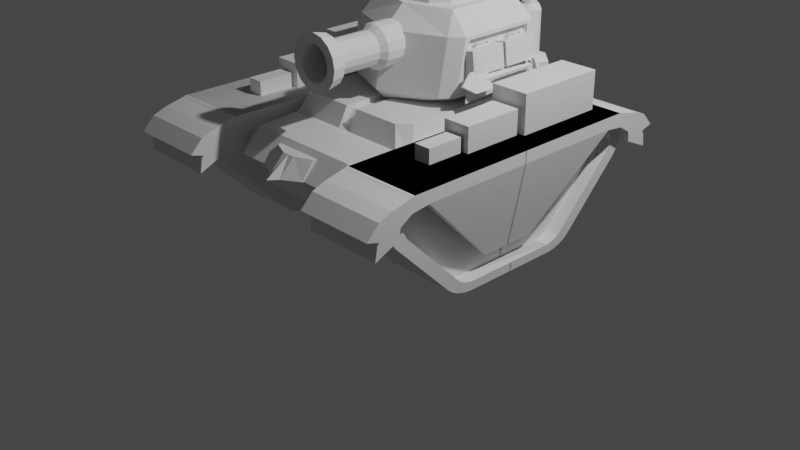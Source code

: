 # Source: Tank1.blend  (saved by Blender 3.2.14; exported with 4.5.12 LTS)
import bpy
from mathutils import Matrix  # noqa: F401  (used for matrix-valued properties, if any)

bpy.ops.wm.read_factory_settings(use_empty=True)
scene = bpy.context.scene
scene.name = 'Scene'

# ---- collections
col_collection = bpy.data.collections.new('Collection'); scene.collection.children.link(col_collection)
col_collection_1 = bpy.data.collections.new('Collection 1'); col_collection.children.link(col_collection_1)

# ---- materials (node trees are filled in below, after node groups)
mat_material = bpy.data.materials.new('Material')
mat_material.alpha_threshold = 0.0
mat_material.use_transparent_shadow = False
mat_material.line_color = (0.0, 0.0, 0.0, 1.0)

# ---- material node trees
mat_material.use_nodes = True; mat_material.node_tree.nodes.clear()
_N = mat_material.node_tree.nodes; _L = mat_material.node_tree.links
n0 = _N.new('ShaderNodeOutputMaterial'); n0.name = 'Material Output'; n0.location = (300, 300)
n1 = _N.new('ShaderNodeBsdfPrincipled'); n1.name = 'Principled BSDF'; n1.location = (10, 300)
n1.distribution = 'GGX'
n1.subsurface_method = 'RANDOM_WALK_SKIN'
n1.inputs[2].default_value = 0.4
n1.inputs[3].default_value = 1.45
n1.inputs[27].default_value = (0.0, 0.0, 0.0, 1.0)
n1.inputs[28].default_value = 1.0
_L.new(n1.outputs[0], n0.inputs[0])
n0.is_active_output = True

# ---- world
world_world = bpy.data.worlds.new('World'); scene.world = world_world
world_world.use_nodes = True; world_world.node_tree.nodes.clear()
_N = world_world.node_tree.nodes; _L = world_world.node_tree.links
n0 = _N.new('ShaderNodeOutputWorld'); n0.name = 'World Output'; n0.location = (300, 300)
n1 = _N.new('ShaderNodeBackground'); n1.name = 'Background'; n1.location = (10, 300)
n1.inputs[0].default_value = (0.05088, 0.05088, 0.05088, 1.0)
_L.new(n1.outputs[0], n0.inputs[0])
n0.is_active_output = True
world_world.color = (0.05088, 0.05088, 0.05088)
world_world.use_sun_shadow = False
world_world.sun_shadow_jitter_overblur = 0.0

# ---- cameras
cam_camera = bpy.data.cameras.new('Camera')
cam_camera.clip_end = 100.0
cam_camera.ortho_scale = 7.314

# ---- lights
light_light = bpy.data.lights.new('Light', 'POINT')
light_light.transmission_factor = 0.0
light_light.energy = 1000.0
light_light.shadow_soft_size = 0.1
light_light.shadow_maximum_resolution = 0.006
light_light.use_absolute_resolution = True

# ---- meshes
me_cube = bpy.data.meshes.new('Cube')
me_cube.from_pydata([(1.671e-07, 1.199, 1.152), (2.086e-07, 0.784, 0.3378), (2.922e-07, -1.4, 1.152), (2.682e-07, -0.784, 0.3378), (-1.108, 0.7, 0.9234), (-1.108, -1.066, 0.9234), (-1.108, 1.248, 0.9234), (2.115e-07, 0.7, 1.152), (-1.023, 0.7406, 0.5748), (2.235e-07, 0.392, 0.3378), (-0.8015, 0.7, 0.9234), (-1.023, 0.4463, 0.5748), (-1.023, -0.5575, 0.5748), (-0.8015, 1.152, 1.044), (-0.2568, 1.246, 1.099), (-0.7165, 0.7406, 0.5748), (-0.162, 0.8352, 0.3865), (-0.2256, -1.4, 1.083), (-0.8015, -1.067, 1.152), (-0.7165, -0.5575, 0.5748), (-0.1848, -0.8345, 0.3858), (-0.8015, -1.066, 0.9234), (-0.3977, -1.403, 0.9263), (-0.8015, 1.248, 0.9234), (-0.257, 1.403, 0.9264), (-0.7165, 0.4463, 0.5748), (-0.5882, 0.392, 0.3378), (-0.8234, 0.6245, 1.055), (-0.6907, 0.7, 1.152), (-0.7003, -0.963, 1.352), (-0.3261, -1.296, 1.352), (-0.5892, 0.6002, 1.352), (-0.7003, 0.4817, 1.352), (-0.428, -1.4, 0.9234), (-0.4276, -1.4, 1.152), (-0.325, -0.784, 0.3378), (2.922e-07, -1.4, 1.083), (2.702e-07, -0.8345, 0.3858), (2.779e-07, -1.563, 0.9234), (2.559e-07, -0.9977, 0.3858), (2.779e-07, -1.563, 1.083), (-0.3977, -1.566, 0.9263), (-0.2256, -1.563, 1.083), (-0.1848, -0.9977, 0.3858), (-0.07257, 1.246, 1.099), (-0.07257, 0.7, 1.152), (-0.07257, 0.8352, 0.3865), (-0.07257, 0.392, 0.3378), (-0.07257, -1.4, 1.152), (-0.07257, -1.296, 1.352), (-0.07257, -0.784, 0.3378), (-0.07257, 0.6002, 1.352), (-0.07257, -1.4, 1.083), (-0.07257, -0.8345, 0.3858), (-0.07257, -1.564, 0.924), (-0.07257, -1.563, 1.083), (-0.07257, -0.9977, 0.3858), (1.928e-07, 0.5217, 1.305), (2.859e-07, -1.218, 1.305), (2.747e-07, -1.313, 1.199), (2.04e-07, 0.6133, 1.199), (-0.06957, 0.6133, 1.199), (-0.06957, 0.5217, 1.305), (-0.06957, -1.313, 1.199), (-0.06957, -1.218, 1.305), (-0.6271, 1.4, 0.9234), (-0.524, 0.784, 0.3378), (-0.6269, 1.199, 1.152), (-0.07257, 1.199, 1.152), (-0.07257, 0.784, 0.3378), (2.066e-07, 0.8352, 0.3865), (1.712e-07, 1.246, 1.099), (2.036e-07, 1.617, 0.9234), (2.165e-07, 0.948, 0.3865), (1.811e-07, 1.359, 1.099), (-0.07257, 1.524, 0.9234), (-0.257, 1.417, 0.9264), (-0.07257, 1.359, 1.099), (-0.07257, 0.948, 0.3865), (-0.162, 0.948, 0.3865), (-0.2568, 1.28, 1.099)], [], [(52, 17, 42, 55), (69, 1, 9, 47), (10, 27, 13, 23), (25, 19, 12, 11), (21, 18, 27, 10), (45, 28, 31, 51), (47, 9, 3, 50), (16, 24, 76, 79), (27, 18, 29, 32), (11, 4, 6, 8), (21, 10, 4, 5), (51, 31, 32, 29, 30, 49), (26, 35, 19, 25), (33, 34, 18, 21), (65, 66, 15, 23), (28, 67, 13, 27), (35, 33, 21, 19), (67, 65, 23, 13), (66, 26, 25, 15), (34, 30, 29, 18), (31, 28, 27, 32), (68, 67, 28, 45), (12, 5, 4, 11), (15, 25, 11, 8), (19, 21, 5, 12), (23, 15, 8, 6), (10, 23, 6, 4), (22, 17, 34, 33), (20, 22, 33, 35), (52, 36, 2, 48), (53, 20, 35, 50), (54, 55, 42, 41), (56, 54, 41, 43), (17, 22, 41, 42), (53, 37, 39, 56), (22, 20, 43, 41), (20, 53, 56, 43), (39, 38, 54, 56), (38, 40, 55, 54), (37, 53, 50, 3), (17, 52, 48, 34), (0, 68, 45, 7), (7, 45, 61, 60), (14, 44, 77, 80), (44, 71, 74, 77), (26, 47, 50, 35), (66, 69, 47, 26), (34, 48, 49, 30), (36, 52, 55, 40), (63, 59, 58, 64), (57, 62, 64, 58), (60, 61, 62, 57), (49, 48, 63, 64), (45, 51, 62, 61), (51, 49, 64, 62), (48, 2, 59, 63), (24, 16, 66, 65), (14, 24, 65, 67), (44, 14, 67, 68), (46, 70, 1, 69), (71, 44, 68, 0), (16, 46, 69, 66), (78, 75, 72, 73), (75, 77, 74, 72), (76, 80, 77, 75), (79, 76, 75, 78), (46, 16, 79, 78), (70, 46, 78, 73), (24, 14, 80, 76)])
_uv = me_cube.uv_layers.new(name='UVMap')
_uv.uv.foreach_set('vector', [0.5831, 0.808, 0.5831, 0.9304, 0.5831, 0.9304, 0.5831, 0.808, 0.3458, 0.5, 0.375, 0.5, 0.375, 0.5625, 0.349, 0.5625, 0.4875, 0.1875, 0.5608, 0.1795, 0.5536, 0.2352, 0.4875, 0.2364, 0.125, 0.5625, 0.125, 0.7476, 0.125, 0.7476, 0.125, 0.5625, 0.4875, 0.01091, 0.625, 0.01085, 0.5608, 0.1808, 0.4875, 0.1875, 0.6476, 0.5625, 0.8404, 0.5625, 0.8353, 0.5625, 0.6509, 0.5625, 0.349, 0.5625, 0.375, 0.5625, 0.375, 0.75, 0.328, 0.75, 0.3844, 0.3168, 0.4876, 0.3087, 0.4876, 0.3087, 0.3844, 0.3168, 0.625, 0.1778, 0.625, 0.01085, 0.625, 0.012, 0.625, 0.1758, 0.3948, 0.1875, 0.4875, 0.1875, 0.4875, 0.2364, 0.3948, 0.2311, 0.4875, 0.01091, 0.4875, 0.1875, 0.4875, 0.1875, 0.4875, 0.01091, 0.6509, 0.5625, 0.8353, 0.5625, 0.875, 0.5742, 0.875, 0.738, 0.8353, 0.75, 0.6718, 0.75, 0.1644, 0.5625, 0.1645, 0.75, 0.125, 0.7476, 0.125, 0.5625, 0.4875, 0.9655, 0.625, 0.9654, 0.625, 1.0, 0.4875, 1.0, 0.4875, 0.2844, 0.375, 0.2894, 0.3948, 0.2311, 0.4875, 0.2364, 0.8404, 0.5625, 0.8406, 0.5, 0.875, 0.5059, 0.875, 0.5625, 0.375, 0.9605, 0.4875, 0.9655, 0.4763, 1.0, 0.3835, 1.0, 0.625, 0.2844, 0.4875, 0.2844, 0.4875, 0.2364, 0.5536, 0.2352, 0.1644, 0.5, 0.1644, 0.5625, 0.125, 0.5538, 0.125, 0.5069, 0.625, 0.9654, 0.625, 0.9603, 0.625, 1.0, 0.625, 1.0, 0.8353, 0.5625, 0.8404, 0.5625, 0.875, 0.5625, 0.875, 0.5625, 0.65, 0.5, 0.8406, 0.5, 0.8404, 0.5625, 0.6476, 0.5625, 0.3948, 0.01375, 0.4875, 0.01091, 0.4875, 0.1875, 0.3948, 0.1875, 0.125, 0.5069, 0.125, 0.5538, 0.125, 0.5538, 0.125, 0.5069, 0.3835, 1.0, 0.4763, 1.0, 0.4763, 1.0, 0.3835, 1.0, 0.4875, 0.2364, 0.3948, 0.2311, 0.3948, 0.2311, 0.4875, 0.2364, 0.4875, 0.1875, 0.4875, 0.2364, 0.4875, 0.2364, 0.4875, 0.1875, 0.4881, 0.9303, 0.5831, 0.9304, 0.625, 0.9654, 0.4875, 0.9655, 0.3842, 0.9172, 0.4881, 0.9303, 0.4875, 0.9655, 0.375, 0.9605, 0.5831, 0.808, 0.5831, 0.75, 0.625, 0.75, 0.625, 0.7866, 0.3842, 0.8157, 0.3842, 0.9172, 0.375, 0.9605, 0.375, 0.797, 0.4876, 0.7829, 0.5831, 0.808, 0.5831, 0.9304, 0.4881, 0.9303, 0.3842, 0.8157, 0.4876, 0.7829, 0.4881, 0.9303, 0.3842, 0.9172, 0.5831, 0.9304, 0.4881, 0.9303, 0.4881, 0.9303, 0.5831, 0.9304, 0.3842, 0.8157, 0.3842, 0.75, 0.3842, 0.75, 0.3842, 0.8157, 0.4881, 0.9303, 0.3842, 0.9172, 0.3842, 0.9172, 0.4881, 0.9303, 0.3842, 0.9172, 0.3842, 0.8157, 0.3842, 0.8157, 0.3842, 0.9172, 0.3842, 0.75, 0.4875, 0.75, 0.4876, 0.7829, 0.3842, 0.8157, 0.4875, 0.75, 0.5831, 0.75, 0.5831, 0.808, 0.4876, 0.7829, 0.3842, 0.75, 0.3842, 0.8157, 0.375, 0.797, 0.375, 0.75, 0.5831, 0.9304, 0.5831, 0.808, 0.625, 0.7866, 0.625, 0.9654, 0.625, 0.5, 0.65, 0.5, 0.6476, 0.5625, 0.625, 0.5625, 0.625, 0.5625, 0.6476, 0.5625, 0.6476, 0.5625, 0.625, 0.5625, 0.5931, 0.3087, 0.5931, 0.475, 0.5931, 0.475, 0.5931, 0.3087, 0.5931, 0.475, 0.5931, 0.5, 0.5931, 0.5, 0.5931, 0.475, 0.1644, 0.5625, 0.349, 0.5625, 0.328, 0.75, 0.1645, 0.75, 0.1644, 0.5, 0.3458, 0.5, 0.349, 0.5625, 0.1644, 0.5625, 0.625, 0.9654, 0.625, 0.7866, 0.625, 0.7968, 0.625, 0.9603, 0.5831, 0.75, 0.5831, 0.808, 0.5831, 0.808, 0.5831, 0.75, 0.625, 0.7866, 0.625, 0.75, 0.625, 0.75, 0.625, 0.7968, 0.625, 0.5625, 0.6509, 0.5625, 0.6718, 0.75, 0.625, 0.75, 0.625, 0.5625, 0.6476, 0.5625, 0.6509, 0.5625, 0.625, 0.5625, 0.625, 0.7968, 0.625, 0.7866, 0.625, 0.7866, 0.625, 0.7968, 0.6476, 0.5625, 0.6509, 0.5625, 0.6509, 0.5625, 0.6476, 0.5625, 0.6509, 0.5625, 0.6718, 0.75, 0.6718, 0.75, 0.6509, 0.5625, 0.625, 0.7866, 0.625, 0.75, 0.625, 0.75, 0.625, 0.7866, 0.4876, 0.3087, 0.3844, 0.3168, 0.375, 0.2894, 0.4875, 0.2844, 0.5931, 0.3087, 0.4876, 0.3087, 0.4875, 0.2844, 0.625, 0.2844, 0.5931, 0.475, 0.5931, 0.3087, 0.625, 0.2844, 0.625, 0.475, 0.3844, 0.4712, 0.3844, 0.5, 0.375, 0.5, 0.375, 0.4708, 0.5931, 0.5, 0.5931, 0.475, 0.625, 0.475, 0.625, 0.5, 0.3844, 0.3168, 0.3844, 0.4712, 0.375, 0.4708, 0.375, 0.2894, 0.3844, 0.4712, 0.4875, 0.475, 0.4875, 0.5, 0.3844, 0.5, 0.4875, 0.475, 0.5931, 0.475, 0.5931, 0.5, 0.4875, 0.5, 0.4876, 0.3087, 0.5931, 0.3087, 0.5931, 0.475, 0.4875, 0.475, 0.3844, 0.3168, 0.4876, 0.3087, 0.4875, 0.475, 0.3844, 0.4712, 0.3844, 0.4712, 0.3844, 0.3168, 0.3844, 0.3168, 0.3844, 0.4712, 0.3844, 0.5, 0.3844, 0.4712, 0.3844, 0.4712, 0.3844, 0.5, 0.4876, 0.3087, 0.5931, 0.3087, 0.5931, 0.3087, 0.4876, 0.3087])
me_cube.materials.append(mat_material)
me_cube.use_mirror_vertex_groups = False
me_cube.update()
me_cube_001 = bpy.data.meshes.new('Cube.001')
me_cube_001.from_pydata([(-1.164, -0.8372, 0.456), (-1.332, -0.8372, 0.1343), (-1.329, -0.8372, 0.4255), (-1.391, -0.8372, 0.3702), (-1.401, -0.8372, 0.2875), (-1.444, 1.163, 0.07095), (-1.175, 1.163, 0.5839), (-1.533, 1.163, 0.2673), (-1.513, 1.163, 0.4337), (-1.387, 1.163, 0.5449), (1.332, -0.8372, 0.1343), (1.164, -0.8372, 0.456), (1.401, -0.8372, 0.2875), (1.391, -0.8372, 0.3702), (1.329, -0.8372, 0.4255), (1.175, 1.163, 0.5839), (1.444, 1.163, 0.07095), (1.387, 1.163, 0.5449), (1.513, 1.163, 0.4337), (1.533, 1.163, 0.2673), (-0.7029, -0.8372, -0.7716), (-0.5107, -0.8372, -0.8721), (-0.6665, -0.8372, -0.8104), (-0.6177, -0.8372, -0.8427), (-0.5634, -0.8372, -0.8643), (-0.5201, 1.163, -1.0), (-0.8026, 1.163, -0.8522), (-0.5967, 1.163, -0.9888), (-0.6774, 1.163, -0.9567), (-0.7497, 1.163, -0.9088), (0.5107, -0.8372, -0.8721), (0.7029, -0.8372, -0.7716), (0.5634, -0.8372, -0.8643), (0.6177, -0.8372, -0.8427), (0.6665, -0.8372, -0.8104), (0.8026, 1.163, -0.8522), (0.5201, 1.163, -1.0), (0.7497, 1.163, -0.9088), (0.6774, 1.163, -0.9567), (0.5967, 1.163, -0.9888), (-1.387, -0.8372, 0.5449), (-1.175, -0.8372, 0.5839), (-1.513, -0.8372, 0.4337), (-1.533, -0.8372, 0.2673), (-1.444, -0.8372, 0.07095), (1.175, -0.8372, 0.5839), (1.387, -0.8372, 0.5449), (1.513, -0.8372, 0.4337), (1.533, -0.8372, 0.2673), (1.444, -0.8372, 0.07095), (-0.5201, -0.8372, -1.0), (-0.5967, -0.8372, -0.9888), (-0.6774, -0.8372, -0.9567), (-0.7497, -0.8372, -0.9088), (-0.8026, -0.8372, -0.8522), (0.5967, -0.8372, -0.9888), (0.5201, -0.8372, -1.0), (0.6774, -0.8372, -0.9567), (0.7497, -0.8372, -0.9088), (0.8026, -0.8372, -0.8522), (-1.329, -0.4288, 0.4255), (-1.164, -0.4288, 0.456), (-1.391, -0.4288, 0.3702), (-1.401, -0.4288, 0.2875), (-1.332, -0.4288, 0.1343), (1.164, -0.4288, 0.456), (1.329, -0.4288, 0.4255), (1.391, -0.4288, 0.3702), (1.401, -0.4288, 0.2875), (1.332, -0.4288, 0.1343), (-0.5107, -0.4288, -0.8721), (-0.5634, -0.4288, -0.8643), (-0.6177, -0.4288, -0.8427), (-0.6665, -0.4288, -0.8104), (-0.7029, -0.4288, -0.7716), (0.5634, -0.4288, -0.8643), (0.5107, -0.4288, -0.8721), (0.6177, -0.4288, -0.8427), (0.6665, -0.4288, -0.8104), (0.7029, -0.4288, -0.7716), (-1.602, -0.8372, 0.626), (-1.358, -0.8372, 0.7617), (-1.358, 1.163, 0.7617), (-1.602, 1.163, 0.626), (-1.747, -0.8372, 0.3081), (-1.747, 1.163, 0.3081), (-1.77, -0.8372, 0.1159), (-1.77, 1.163, 0.1159), (1.602, 1.163, 0.6811), (1.358, 1.163, 0.7617), (1.358, -0.8372, 0.7617), (1.602, -0.8372, 0.6811), (1.747, 1.163, 0.6037), (1.747, -0.8372, 0.6037), (1.876, 1.163, 0.4115), (1.876, -0.8372, 0.4115), (-1.387, -1.168, 0.5449), (-1.175, -1.168, 0.5839), (-1.602, -1.168, 0.626), (-1.358, -1.168, 0.7617), (-1.513, -1.168, 0.4337), (1.876, -1.168, 0.4115), (1.533, -1.168, 0.2673), (-1.533, -1.168, 0.2673), (1.175, -1.168, 0.5839), (1.387, -1.168, 0.5449), (-1.77, -1.168, 0.1159), (1.513, -1.168, 0.4337), (-1.747, -1.168, 0.3081), (1.358, -1.168, 0.7617), (1.602, -1.168, 0.6811), (1.747, -1.168, 0.6037), (0.2884, -0.6221, -0.6325), (-0.2884, -0.6221, -0.6325), (0.2884, -0.7033, -0.6325), (-0.2884, -0.7033, -0.6325)], [], [(6, 9, 83, 82), (25, 27, 28, 29, 26, 5, 7, 8, 9, 6, 15, 17, 18, 19, 16, 35, 37, 38, 39, 36), (30, 32, 75, 76), (35, 16, 49, 59), (7, 43, 86, 87), (8, 7, 87, 85), (43, 42, 100, 103), (43, 7, 5, 44), (93, 91, 110, 111), (48, 19, 94, 95), (81, 80, 98, 99), (19, 48, 49, 16), (54, 44, 5, 26), (25, 50, 51, 27), (27, 51, 52, 28), (28, 52, 53, 29), (29, 53, 54, 26), (56, 36, 39, 55), (55, 39, 38, 57), (57, 38, 37, 58), (58, 37, 35, 59), (25, 36, 56, 50), (2, 0, 41, 40), (3, 2, 40, 42), (4, 3, 42, 43), (1, 4, 43, 44), (11, 14, 46, 45), (14, 13, 47, 46), (13, 12, 48, 47), (12, 10, 49, 48), (0, 11, 45, 41), (21, 24, 51, 50), (24, 23, 52, 51), (23, 22, 53, 52), (22, 20, 54, 53), (32, 30, 56, 55), (33, 32, 55, 57), (34, 33, 57, 58), (31, 34, 58, 59), (30, 21, 50, 56), (10, 31, 59, 49), (20, 1, 44, 54), (76, 75, 77, 78, 79, 69, 68, 67, 66, 65, 61, 60, 62, 63, 64, 74, 73, 72, 71, 70), (12, 13, 67, 68), (32, 33, 77, 75), (10, 12, 68, 69), (0, 2, 60, 61), (33, 34, 78, 77), (11, 0, 61, 65), (2, 3, 62, 60), (34, 31, 79, 78), (24, 21, 70, 71), (3, 4, 63, 62), (21, 30, 76, 70), (23, 24, 71, 72), (4, 1, 64, 63), (31, 10, 69, 79), (22, 23, 72, 73), (14, 11, 65, 66), (1, 20, 74, 64), (20, 22, 73, 74), (13, 14, 66, 67), (89, 82, 81, 90), (81, 82, 83, 80), (80, 83, 85, 84), (84, 85, 87, 86), (89, 90, 91, 88), (88, 91, 93, 92), (92, 93, 95, 94), (18, 17, 88, 92), (84, 86, 106, 108), (47, 48, 102, 107), (48, 95, 101, 102), (15, 6, 82, 89), (9, 8, 85, 83), (19, 18, 92, 94), (17, 15, 89, 88), (90, 81, 99, 109), (104, 105, 110, 109), (96, 97, 99, 98), (103, 100, 108, 106), (105, 107, 111, 110), (97, 104, 109, 99), (100, 96, 98, 108), (107, 102, 101, 111), (40, 41, 97, 96), (45, 46, 105, 104), (86, 43, 103, 106), (95, 93, 111, 101), (46, 47, 107, 105), (80, 84, 108, 98), (104, 97, 115, 114), (42, 40, 96, 100), (91, 90, 109, 110), (113, 112, 114, 115), (45, 104, 114, 112), (41, 45, 112, 113), (97, 41, 113, 115)])
_uv = me_cube_001.uv_layers.new(name='UVMap')
_uv.uv.foreach_set('vector', [0.625, 0.2934, 0.6188, 0.2774, 0.6188, 0.2774, 0.625, 0.2934, 0.375, 0.2821, 0.3768, 0.2688, 0.3818, 0.2567, 0.3894, 0.2514, 0.3983, 0.25, 0.544, 0.25, 0.575, 0.2539, 0.6013, 0.264, 0.6188, 0.2774, 0.625, 0.2934, 0.625, 0.4566, 0.6188, 0.4726, 0.6013, 0.486, 0.575, 0.4961, 0.544, 0.5, 0.3983, 0.5, 0.3894, 0.4986, 0.3818, 0.4933, 0.3768, 0.4812, 0.375, 0.4679, 0.3952, 0.7887, 0.3964, 0.7806, 0.3964, 0.7806, 0.3952, 0.7887, 0.3983, 0.5, 0.544, 0.5, 0.544, 0.75, 0.3983, 0.75, 0.5715, 0.25, 0.5715, 0.0, 0.5715, 0.0, 0.5715, 0.25, 0.6013, 0.264, 0.575, 0.2539, 0.575, 0.2539, 0.6013, 0.264, 0.575, 0.9961, 0.6013, 0.986, 0.6013, 0.986, 0.575, 0.9961, 0.5715, 0.0, 0.5715, 0.25, 0.544, 0.25, 0.544, 0.0, 0.625, 0.75, 0.6537, 0.75, 0.6537, 0.75, 0.625, 0.75, 0.5715, 0.75, 0.5715, 0.5, 0.5715, 0.5, 0.5715, 0.75, 0.8316, 0.75, 0.8463, 0.75, 0.8463, 0.75, 0.8316, 0.75, 0.5715, 0.5, 0.5715, 0.75, 0.544, 0.75, 0.544, 0.5, 0.3983, 0.0, 0.544, 0.0, 0.544, 0.25, 0.3983, 0.25, 0.1571, 0.5, 0.1571, 0.75, 0.1434, 0.75, 0.1434, 0.5, 0.1434, 0.5, 0.1434, 0.75, 0.125, 0.75, 0.125, 0.5, 0.375, 0.25, 0.375, 0.0, 0.3884, 0.0, 0.3884, 0.25, 0.3884, 0.25, 0.3884, 0.0, 0.3983, 0.0, 0.3983, 0.25, 0.3429, 0.75, 0.3429, 0.5, 0.3566, 0.5, 0.3566, 0.75, 0.3566, 0.75, 0.3566, 0.5, 0.375, 0.5, 0.375, 0.75, 0.375, 0.75, 0.375, 0.5, 0.3884, 0.5, 0.3884, 0.75, 0.3884, 0.75, 0.3884, 0.5, 0.3983, 0.5, 0.3983, 0.75, 0.1571, 0.5, 0.3429, 0.5, 0.3429, 0.75, 0.1571, 0.75, 0.6, 0.9729, 0.6048, 0.9598, 0.625, 0.9566, 0.6188, 0.9726, 0.5913, 0.9799, 0.6, 0.9729, 0.6188, 0.9726, 0.6013, 0.986, 0.5782, 0.9846, 0.5913, 0.9799, 0.6013, 0.986, 0.575, 0.9961, 0.554, 0.9871, 0.5782, 0.9846, 0.575, 0.9961, 0.544, 1.0, 0.6048, 0.7902, 0.6, 0.7771, 0.6188, 0.7774, 0.625, 0.7934, 0.6, 0.7771, 0.5913, 0.7701, 0.6013, 0.764, 0.6188, 0.7774, 0.5913, 0.7701, 0.5782, 0.7654, 0.575, 0.7539, 0.6013, 0.764, 0.5782, 0.7654, 0.554, 0.7629, 0.544, 0.75, 0.575, 0.7539, 0.6048, 0.9598, 0.6048, 0.7902, 0.625, 0.7934, 0.625, 0.9566, 0.3952, 0.9613, 0.3964, 0.9694, 0.3768, 0.9812, 0.375, 0.9679, 0.3964, 0.9694, 0.3998, 0.9764, 0.3818, 0.9933, 0.3768, 0.9812, 0.3998, 0.9764, 0.4049, 0.981, 0.3894, 0.9986, 0.3818, 0.9933, 0.4049, 0.981, 0.4111, 0.9828, 0.3983, 1.0, 0.3894, 0.9986, 0.3964, 0.7806, 0.3952, 0.7887, 0.375, 0.7821, 0.3768, 0.7688, 0.3998, 0.7736, 0.3964, 0.7806, 0.3768, 0.7688, 0.3818, 0.7567, 0.4049, 0.769, 0.3998, 0.7736, 0.3818, 0.7567, 0.3894, 0.7514, 0.4111, 0.7672, 0.4049, 0.769, 0.3894, 0.7514, 0.3983, 0.75, 0.3952, 0.7887, 0.3952, 0.9613, 0.375, 0.9679, 0.375, 0.7821, 0.554, 0.7629, 0.4111, 0.7672, 0.3983, 0.75, 0.544, 0.75, 0.4111, 0.9828, 0.554, 0.9871, 0.544, 1.0, 0.3983, 1.0, 0.3952, 0.7887, 0.3964, 0.7806, 0.3998, 0.7736, 0.4049, 0.769, 0.4111, 0.7672, 0.554, 0.7629, 0.5782, 0.7654, 0.5913, 0.7701, 0.6, 0.7771, 0.6048, 0.7902, 0.6048, 0.9598, 0.6, 0.9729, 0.5913, 0.9799, 0.5782, 0.9846, 0.554, 0.9871, 0.4111, 0.9828, 0.4049, 0.981, 0.3998, 0.9764, 0.3964, 0.9694, 0.3952, 0.9613, 0.5782, 0.7654, 0.5913, 0.7701, 0.5913, 0.7701, 0.5782, 0.7654, 0.3964, 0.7806, 0.3998, 0.7736, 0.3998, 0.7736, 0.3964, 0.7806, 0.554, 0.7629, 0.5782, 0.7654, 0.5782, 0.7654, 0.554, 0.7629, 0.6048, 0.9598, 0.6, 0.9729, 0.6, 0.9729, 0.6048, 0.9598, 0.3998, 0.7736, 0.4049, 0.769, 0.4049, 0.769, 0.3998, 0.7736, 0.6048, 0.7902, 0.6048, 0.9598, 0.6048, 0.9598, 0.6048, 0.7902, 0.6, 0.9729, 0.5913, 0.9799, 0.5913, 0.9799, 0.6, 0.9729, 0.4049, 0.769, 0.4111, 0.7672, 0.4111, 0.7672, 0.4049, 0.769, 0.3964, 0.9694, 0.3952, 0.9613, 0.3952, 0.9613, 0.3964, 0.9694, 0.5913, 0.9799, 0.5782, 0.9846, 0.5782, 0.9846, 0.5913, 0.9799, 0.3952, 0.9613, 0.3952, 0.7887, 0.3952, 0.7887, 0.3952, 0.9613, 0.3998, 0.9764, 0.3964, 0.9694, 0.3964, 0.9694, 0.3998, 0.9764, 0.5782, 0.9846, 0.554, 0.9871, 0.554, 0.9871, 0.5782, 0.9846, 0.4111, 0.7672, 0.554, 0.7629, 0.554, 0.7629, 0.4111, 0.7672, 0.4049, 0.981, 0.3998, 0.9764, 0.3998, 0.9764, 0.4049, 0.981, 0.6, 0.7771, 0.6048, 0.7902, 0.6048, 0.7902, 0.6, 0.7771, 0.554, 0.9871, 0.4111, 0.9828, 0.4111, 0.9828, 0.554, 0.9871, 0.4111, 0.9828, 0.4049, 0.981, 0.4049, 0.981, 0.4111, 0.9828, 0.5913, 0.7701, 0.6, 0.7771, 0.6, 0.7771, 0.5913, 0.7701, 0.6684, 0.5, 0.8316, 0.5, 0.8316, 0.75, 0.6684, 0.75, 0.8316, 0.75, 0.8316, 0.5, 0.8463, 0.5, 0.8463, 0.75, 0.8463, 0.75, 0.8463, 0.5, 0.875, 0.5, 0.875, 0.75, 0.625, 0.0, 0.625, 0.25, 0.5715, 0.25, 0.5715, 0.0, 0.6684, 0.5, 0.6684, 0.75, 0.6537, 0.75, 0.6537, 0.5, 0.6537, 0.5, 0.6537, 0.75, 0.625, 0.75, 0.625, 0.5, 0.625, 0.5, 0.625, 0.75, 0.5715, 0.75, 0.5715, 0.5, 0.6013, 0.486, 0.6188, 0.4726, 0.6188, 0.4726, 0.6013, 0.486, 0.625, 0.0, 0.5715, 0.0, 0.5715, 0.0, 0.625, 0.0, 0.6013, 0.764, 0.575, 0.7539, 0.575, 0.7539, 0.6013, 0.764, 0.5715, 0.75, 0.5715, 0.75, 0.5715, 0.75, 0.5715, 0.75, 0.625, 0.4566, 0.625, 0.2934, 0.625, 0.2934, 0.625, 0.4566, 0.6188, 0.2774, 0.6013, 0.264, 0.6013, 0.264, 0.6188, 0.2774, 0.575, 0.4961, 0.6013, 0.486, 0.6013, 0.486, 0.575, 0.4961, 0.6188, 0.4726, 0.625, 0.4566, 0.625, 0.4566, 0.6188, 0.4726, 0.6684, 0.75, 0.8316, 0.75, 0.8316, 0.75, 0.6684, 0.75, 0.625, 0.7934, 0.6188, 0.7774, 0.6188, 0.7774, 0.625, 0.7934, 0.6188, 0.9726, 0.625, 0.9566, 0.625, 0.9566, 0.6188, 0.9726, 0.575, 0.9961, 0.6013, 0.986, 0.6013, 0.986, 0.575, 0.9961, 0.6188, 0.7774, 0.6013, 0.764, 0.6013, 0.764, 0.6188, 0.7774, 0.625, 0.9566, 0.625, 0.7934, 0.625, 0.7934, 0.625, 0.9566, 0.6013, 0.986, 0.6188, 0.9726, 0.6188, 0.9726, 0.6013, 0.986, 0.6013, 0.764, 0.575, 0.7539, 0.575, 0.7539, 0.6013, 0.764, 0.6188, 0.9726, 0.625, 0.9566, 0.625, 0.9566, 0.6188, 0.9726, 0.625, 0.7934, 0.6188, 0.7774, 0.6188, 0.7774, 0.625, 0.7934, 0.5715, 0.0, 0.5715, 0.0, 0.5715, 0.0, 0.5715, 0.0, 0.5715, 0.75, 0.625, 0.75, 0.625, 0.75, 0.5715, 0.75, 0.6188, 0.7774, 0.6013, 0.764, 0.6013, 0.764, 0.6188, 0.7774, 0.8463, 0.75, 0.875, 0.75, 0.875, 0.75, 0.8463, 0.75, 0.625, 0.7934, 0.625, 0.9566, 0.625, 0.9566, 0.625, 0.7934, 0.6013, 0.986, 0.6188, 0.9726, 0.6188, 0.9726, 0.6013, 0.986, 0.6537, 0.75, 0.6684, 0.75, 0.6684, 0.75, 0.6537, 0.75, 0.625, 0.9566, 0.625, 0.7934, 0.625, 0.7934, 0.625, 0.9566, 0.625, 0.7934, 0.625, 0.7934, 0.625, 0.7934, 0.625, 0.7934, 0.625, 0.9566, 0.625, 0.7934, 0.625, 0.7934, 0.625, 0.9566, 0.625, 0.9566, 0.625, 0.9566, 0.625, 0.9566, 0.625, 0.9566])
me_cube_001.update()
me_cube_002 = bpy.data.meshes.new('Cube.002')
me_cube_002.from_pydata([(0.0, 0.9203, 0.5), (0.0, -1.056, 0.5), (0.0, 0.7116, 1.0), (0.0, -0.7216, 1.0), (0.0, 1.0, -0.818), (0.0, 0.7337, -1.071), (0.0, -1.067, -1.071), (0.0, -1.216, -0.818), (0.8353, -0.7161, 0.5), (1.0, -0.4726, 0.4143), (0.7134, -0.5018, 1.0), (0.6377, -0.6179, -1.071), (0.4706, -0.7875, -1.071), (1.0, -0.5336, -0.3608), (0.8343, -0.8763, -0.818), (1.0, 0.6551, 0.4143), (0.8065, 0.9203, 0.5), (0.7134, 0.6648, 1.0), (0.6602, 0.7337, -1.071), (0.7971, 0.5002, -1.071), (0.8059, 1.0, -0.818), (1.0, 0.6456, -0.3608), (1.0, -0.7079, -0.818), (1.0, 0.8142, -0.818), (1.0, 0.7359, 0.5), (1.0, -0.5485, 0.5), (0.9343, -0.5336, -0.3608), (0.9343, 0.6456, -0.3608), (0.9343, 0.6551, 0.4143), (0.9343, -0.4726, 0.4143)], [], [(6, 12, 14, 7), (0, 2, 17, 16), (18, 5, 4, 20), (3, 10, 17, 2), (9, 13, 26, 29), (10, 8, 25), (14, 12, 11, 22), (5, 18, 19, 11, 12, 6), (14, 8, 1, 7), (17, 24, 16), (18, 20, 23, 19), (8, 14, 22, 25), (20, 16, 24, 23), (24, 17, 10, 25), (0, 16, 20, 4), (11, 19, 23, 22), (8, 10, 3, 1), (21, 13, 22, 23), (9, 15, 24, 25), (13, 9, 25, 22), (15, 21, 23, 24), (29, 26, 27, 28), (13, 21, 27, 26), (21, 15, 28, 27), (15, 9, 29, 28)])
_uv = me_cube_002.uv_layers.new(name='UVMap')
_uv.uv.foreach_set('vector', [0.25, 0.696, 0.3001, 0.696, 0.3543, 0.75, 0.25, 0.75, 0.5625, 0.375, 0.625, 0.375, 0.625, 0.4661, 0.5625, 0.4758, 0.2966, 0.554, 0.25, 0.554, 0.25, 0.5, 0.3507, 0.5, 0.75, 0.75, 0.625, 0.7256, 0.6589, 0.5, 0.75, 0.5, 0.5537, 0.7159, 0.4354, 0.717, 0.4354, 0.717, 0.5537, 0.7159, 0.625, 0.774, 0.5625, 0.7706, 0.5625, 0.7291, 0.3543, 0.75, 0.3001, 0.696, 0.321, 0.696, 0.366, 0.741, 0.25, 0.554, 0.2966, 0.554, 0.321, 0.5808, 0.321, 0.6748, 0.3001, 0.696, 0.25, 0.696, 0.4265, 0.7707, 0.5625, 0.7706, 0.5625, 0.875, 0.4265, 0.875, 0.625, 0.5275, 0.5625, 0.5259, 0.5625, 0.4758, 0.2966, 0.554, 0.3507, 0.5, 0.3651, 0.5099, 0.321, 0.554, 0.5625, 0.7706, 0.4265, 0.7707, 0.4265, 0.729, 0.5625, 0.7291, 0.4265, 0.4757, 0.5625, 0.4758, 0.5625, 0.5259, 0.4265, 0.5249, 0.5625, 0.5259, 0.625, 0.5275, 0.625, 0.7256, 0.5625, 0.7291, 0.5625, 0.375, 0.5625, 0.4758, 0.4265, 0.4757, 0.4265, 0.375, 0.321, 0.6748, 0.321, 0.5808, 0.4265, 0.5249, 0.4265, 0.729, 0.5625, 0.7706, 0.625, 0.774, 0.625, 0.875, 0.5625, 0.875, 0.4354, 0.5368, 0.4354, 0.717, 0.4265, 0.729, 0.4265, 0.5249, 0.5537, 0.7159, 0.5537, 0.539, 0.5625, 0.5259, 0.5625, 0.7291, 0.4354, 0.717, 0.5537, 0.7159, 0.5625, 0.7291, 0.4265, 0.729, 0.5537, 0.539, 0.4354, 0.5368, 0.4265, 0.5249, 0.5625, 0.5259, 0.5537, 0.7159, 0.4354, 0.717, 0.4354, 0.5368, 0.5537, 0.539, 0.4354, 0.717, 0.4354, 0.5368, 0.4354, 0.5368, 0.4354, 0.717, 0.4354, 0.5368, 0.5537, 0.539, 0.5537, 0.539, 0.4354, 0.5368, 0.5537, 0.539, 0.5537, 0.7159, 0.5537, 0.7159, 0.5537, 0.539])
me_cube_002.update()
me_cylinder = bpy.data.meshes.new('Cylinder')
me_cylinder.from_pydata([(0.0, 1.0, -1.0), (0.0, 1.0, 0.5657), (0.3827, 0.9239, -1.0), (0.3827, 0.9239, 0.5657), (0.7071, 0.7071, -1.0), (0.7071, 0.7071, 0.5657), (0.9239, 0.3827, -1.0), (0.9239, 0.3827, 0.5657), (1.0, -4.371e-08, -1.0), (1.0, -6.269e-08, 0.5657), (0.9239, -0.3827, -1.0), (0.9239, -0.3827, 0.5657), (0.7071, -0.7071, -1.0), (0.7071, -0.7071, 0.5657), (0.3827, -0.9239, -1.0), (0.3827, -0.9239, 0.5657), (-8.742e-08, -1.0, -1.0), (-8.742e-08, -1.0, 0.5657), (-0.3827, -0.9239, -1.0), (-0.3827, -0.9239, 0.5657), (-0.7071, -0.7071, -1.0), (-0.7071, -0.7071, 0.5657), (-0.9239, -0.3827, -1.0), (-0.9239, -0.3827, 0.5657), (-1.0, 1.192e-08, -1.0), (-1.0, -7.058e-09, 0.5657), (-0.9239, 0.3827, -1.0), (-0.9239, 0.3827, 0.5657), (-0.7071, 0.7071, -1.0), (-0.7071, 0.7071, 0.5657), (-0.3827, 0.9239, -1.0), (-0.3827, 0.9239, 0.5657), (8.333e-09, 0.7666, 0.8396), (0.2934, 0.7082, 0.8396), (0.5421, 0.5421, 0.8396), (0.7082, 0.2934, 0.8396), (0.7666, -4.052e-08, 0.8396), (0.7082, -0.2934, 0.8396), (0.5421, -0.5421, 0.8396), (0.2934, -0.7082, 0.8396), (-5.868e-08, -0.7666, 0.8396), (-0.2934, -0.7082, 0.8396), (-0.5421, -0.5421, 0.8396), (-0.7082, -0.2934, 0.8396), (-0.7666, 2.132e-09, 0.8396), (-0.7082, 0.2934, 0.8396), (-0.5421, 0.5421, 0.8396), (-0.2934, 0.7082, 0.8396), (8.333e-09, 0.7666, 3.066), (0.2934, 0.7082, 3.066), (0.5421, 0.5421, 3.066), (0.7082, 0.2934, 3.066), (0.7666, 5.68e-08, 3.066), (0.7082, -0.2934, 3.066), (0.5421, -0.5421, 3.066), (0.2934, -0.7082, 3.066), (-5.868e-08, -0.7666, 3.066), (-0.2934, -0.7082, 3.066), (-0.5421, -0.5421, 3.066), (-0.7082, -0.2934, 3.066), (-0.7666, 9.945e-08, 3.066), (-0.7082, 0.2934, 3.066), (-0.5421, 0.5421, 3.066), (-0.2934, 0.7082, 3.066), (-3.88e-10, 1.126, 3.066), (0.4308, 1.04, 3.066), (0.796, 0.796, 3.066), (1.04, 0.4308, 3.066), (1.126, 1.847e-07, 3.066), (1.04, -0.4308, 3.066), (0.796, -0.796, 3.066), (0.4308, -1.04, 3.066), (-9.881e-08, -1.126, 3.066), (-0.4308, -1.04, 3.066), (-0.796, -0.796, 3.066), (-1.04, -0.4308, 3.066), (-1.126, 2.473e-07, 3.066), (-1.04, 0.4308, 3.066), (-0.796, 0.796, 3.066), (-0.4308, 1.04, 3.066), (-6.701e-09, 1.277, 3.749), (0.4887, 1.18, 3.749), (0.9031, 0.9031, 3.749), (1.18, 0.4887, 3.749), (1.277, 2.434e-07, 3.749), (1.18, -0.4887, 3.749), (0.9031, -0.9031, 3.749), (0.4887, -1.18, 3.749), (-1.184e-07, -1.277, 3.749), (-0.4887, -1.18, 3.749), (-0.9031, -0.9031, 3.749), (-1.18, -0.4887, 3.749), (-1.277, 3.144e-07, 3.749), (-1.18, 0.4887, 3.749), (-0.9031, 0.9031, 3.749), (-0.4887, 1.18, 3.749), (6.906e-09, 0.8383, 3.749), (0.3208, 0.7745, 3.749), (0.5928, 0.5928, 3.749), (0.7745, 0.3208, 3.749), (0.8383, 1.851e-07, 3.749), (0.7745, -0.3208, 3.749), (0.5928, -0.5928, 3.749), (0.3208, -0.7745, 3.749), (-6.638e-08, -0.8383, 3.749), (-0.3208, -0.7745, 3.749), (-0.5928, -0.5928, 3.749), (-0.7745, -0.3208, 3.749), (-0.8383, 2.318e-07, 3.749), (-0.7745, 0.3208, 3.749), (-0.5928, 0.5928, 3.749), (-0.3208, 0.7745, 3.749), (2.456e-08, 0.4334, 0.2034), (0.1659, 0.4004, 0.2034), (0.3065, 0.3065, 0.2034), (0.4004, 0.1659, 0.2034), (0.4334, 1.559e-08, 0.2034), (0.4004, -0.1659, 0.2034), (0.3065, -0.3065, 0.2034), (0.1659, -0.4004, 0.2034), (-1.333e-08, -0.4334, 0.2034), (-0.1659, -0.4004, 0.2034), (-0.3065, -0.3065, 0.2034), (-0.4004, -0.1659, 0.2034), (-0.4334, 3.971e-08, 0.2034), (-0.4004, 0.1659, 0.2034), (-0.3065, 0.3065, 0.2034), (-0.1659, 0.4004, 0.2034)], [], [(0, 1, 3, 2), (2, 3, 5, 4), (4, 5, 7, 6), (6, 7, 9, 8), (8, 9, 11, 10), (10, 11, 13, 12), (12, 13, 15, 14), (14, 15, 17, 16), (16, 17, 19, 18), (18, 19, 21, 20), (20, 21, 23, 22), (22, 23, 25, 24), (24, 25, 27, 26), (26, 27, 29, 28), (28, 29, 31, 30), (30, 31, 1, 0), (11, 9, 36, 37), (21, 19, 41, 42), (31, 29, 46, 47), (7, 5, 34, 35), (17, 15, 39, 40), (27, 25, 44, 45), (3, 1, 32, 33), (13, 11, 37, 38), (23, 21, 42, 43), (1, 31, 47, 32), (9, 7, 35, 36), (19, 17, 40, 41), (29, 27, 45, 46), (5, 3, 33, 34), (15, 13, 38, 39), (25, 23, 43, 44), (43, 42, 58, 59), (36, 35, 51, 52), (44, 43, 59, 60), (37, 36, 52, 53), (45, 44, 60, 61), (38, 37, 53, 54), (46, 45, 61, 62), (39, 38, 54, 55), (47, 46, 62, 63), (40, 39, 55, 56), (33, 32, 48, 49), (32, 47, 63, 48), (41, 40, 56, 57), (34, 33, 49, 50), (42, 41, 57, 58), (35, 34, 50, 51), (49, 48, 64, 65), (48, 63, 79, 64), (57, 56, 72, 73), (50, 49, 65, 66), (58, 57, 73, 74), (51, 50, 66, 67), (59, 58, 74, 75), (52, 51, 67, 68), (60, 59, 75, 76), (53, 52, 68, 69), (61, 60, 76, 77), (54, 53, 69, 70), (62, 61, 77, 78), (55, 54, 70, 71), (63, 62, 78, 79), (56, 55, 71, 72), (70, 69, 85, 86), (78, 77, 93, 94), (71, 70, 86, 87), (79, 78, 94, 95), (72, 71, 87, 88), (65, 64, 80, 81), (64, 79, 95, 80), (73, 72, 88, 89), (66, 65, 81, 82), (74, 73, 89, 90), (67, 66, 82, 83), (75, 74, 90, 91), (68, 67, 83, 84), (76, 75, 91, 92), (69, 68, 84, 85), (77, 76, 92, 93), (91, 90, 106, 107), (84, 83, 99, 100), (92, 91, 107, 108), (85, 84, 100, 101), (93, 92, 108, 109), (86, 85, 101, 102), (94, 93, 109, 110), (87, 86, 102, 103), (95, 94, 110, 111), (88, 87, 103, 104), (81, 80, 96, 97), (80, 95, 111, 96), (89, 88, 104, 105), (82, 81, 97, 98), (90, 89, 105, 106), (83, 82, 98, 99), (97, 96, 112, 113), (96, 111, 127, 112), (105, 104, 120, 121), (98, 97, 113, 114), (106, 105, 121, 122), (99, 98, 114, 115), (107, 106, 122, 123), (100, 99, 115, 116), (108, 107, 123, 124), (101, 100, 116, 117), (109, 108, 124, 125), (102, 101, 117, 118), (110, 109, 125, 126), (103, 102, 118, 119), (111, 110, 126, 127), (104, 103, 119, 120)])
_uv = me_cylinder.uv_layers.new(name='UVMap')
_uv.uv.foreach_set('vector', [1.0, 0.0, 1.0, 1.0, 0.9375, 1.0, 0.9375, 0.0, 0.9375, 0.0, 0.9375, 1.0, 0.875, 1.0, 0.875, 0.0, 0.875, 0.0, 0.875, 1.0, 0.8125, 1.0, 0.8125, 0.0, 0.8125, 0.0, 0.8125, 1.0, 0.75, 1.0, 0.75, 0.0, 0.75, 0.0, 0.75, 1.0, 0.6875, 1.0, 0.6875, 0.0, 0.6875, 0.0, 0.6875, 1.0, 0.625, 1.0, 0.625, 0.0, 0.625, 0.0, 0.625, 1.0, 0.5625, 1.0, 0.5625, 0.0, 0.5625, 0.0, 0.5625, 1.0, 0.5, 1.0, 0.5, 0.0, 0.5, 0.0, 0.5, 1.0, 0.4375, 1.0, 0.4375, 0.0, 0.4375, 0.0, 0.4375, 1.0, 0.375, 1.0, 0.375, 0.0, 0.375, 0.0, 0.375, 1.0, 0.3125, 1.0, 0.3125, 0.0, 0.3125, 0.0, 0.3125, 1.0, 0.25, 1.0, 0.25, 0.0, 0.25, 0.0, 0.25, 1.0, 0.1875, 1.0, 0.1875, 0.0, 0.1875, 0.0, 0.1875, 1.0, 0.125, 1.0, 0.125, 0.0, 0.125, 0.0, 0.125, 1.0, 0.0625, 1.0, 0.0625, 0.0, 0.0625, 0.0, 0.0625, 1.0, 0.0, 1.0, 0.0, 0.0, 0.6875, 1.0, 0.75, 1.0, 0.75, 1.0, 0.6875, 1.0, 0.375, 1.0, 0.4375, 1.0, 0.4375, 1.0, 0.375, 1.0, 0.0625, 1.0, 0.125, 1.0, 0.125, 1.0, 0.0625, 1.0, 0.8125, 1.0, 0.875, 1.0, 0.875, 1.0, 0.8125, 1.0, 0.5, 1.0, 0.5625, 1.0, 0.5625, 1.0, 0.5, 1.0, 0.1875, 1.0, 0.25, 1.0, 0.25, 1.0, 0.1875, 1.0, 0.9375, 1.0, 1.0, 1.0, 1.0, 1.0, 0.9375, 1.0, 0.625, 1.0, 0.6875, 1.0, 0.6875, 1.0, 0.625, 1.0, 0.3125, 1.0, 0.375, 1.0, 0.375, 1.0, 0.3125, 1.0, 0.0, 1.0, 0.0625, 1.0, 0.0625, 1.0, 0.0, 1.0, 0.75, 1.0, 0.8125, 1.0, 0.8125, 1.0, 0.75, 1.0, 0.4375, 1.0, 0.5, 1.0, 0.5, 1.0, 0.4375, 1.0, 0.125, 1.0, 0.1875, 1.0, 0.1875, 1.0, 0.125, 1.0, 0.875, 1.0, 0.9375, 1.0, 0.9375, 1.0, 0.875, 1.0, 0.5625, 1.0, 0.625, 1.0, 0.625, 1.0, 0.5625, 1.0, 0.25, 1.0, 0.3125, 1.0, 0.3125, 1.0, 0.25, 1.0, 0.3125, 1.0, 0.375, 1.0, 0.375, 1.0, 0.3125, 1.0, 0.75, 1.0, 0.8125, 1.0, 0.8125, 1.0, 0.75, 1.0, 0.25, 1.0, 0.3125, 1.0, 0.3125, 1.0, 0.25, 1.0, 0.6875, 1.0, 0.75, 1.0, 0.75, 1.0, 0.6875, 1.0, 0.1875, 1.0, 0.25, 1.0, 0.25, 1.0, 0.1875, 1.0, 0.625, 1.0, 0.6875, 1.0, 0.6875, 1.0, 0.625, 1.0, 0.125, 1.0, 0.1875, 1.0, 0.1875, 1.0, 0.125, 1.0, 0.5625, 1.0, 0.625, 1.0, 0.625, 1.0, 0.5625, 1.0, 0.0625, 1.0, 0.125, 1.0, 0.125, 1.0, 0.0625, 1.0, 0.5, 1.0, 0.5625, 1.0, 0.5625, 1.0, 0.5, 1.0, 0.9375, 1.0, 1.0, 1.0, 1.0, 1.0, 0.9375, 1.0, 0.0, 1.0, 0.0625, 1.0, 0.0625, 1.0, 0.0, 1.0, 0.4375, 1.0, 0.5, 1.0, 0.5, 1.0, 0.4375, 1.0, 0.875, 1.0, 0.9375, 1.0, 0.9375, 1.0, 0.875, 1.0, 0.375, 1.0, 0.4375, 1.0, 0.4375, 1.0, 0.375, 1.0, 0.8125, 1.0, 0.875, 1.0, 0.875, 1.0, 0.8125, 1.0, 0.9375, 1.0, 1.0, 1.0, 1.0, 1.0, 0.9375, 1.0, 0.0, 1.0, 0.0625, 1.0, 0.0625, 1.0, 0.0, 1.0, 0.4375, 1.0, 0.5, 1.0, 0.5, 1.0, 0.4375, 1.0, 0.875, 1.0, 0.9375, 1.0, 0.9375, 1.0, 0.875, 1.0, 0.375, 1.0, 0.4375, 1.0, 0.4375, 1.0, 0.375, 1.0, 0.8125, 1.0, 0.875, 1.0, 0.875, 1.0, 0.8125, 1.0, 0.3125, 1.0, 0.375, 1.0, 0.375, 1.0, 0.3125, 1.0, 0.75, 1.0, 0.8125, 1.0, 0.8125, 1.0, 0.75, 1.0, 0.25, 1.0, 0.3125, 1.0, 0.3125, 1.0, 0.25, 1.0, 0.6875, 1.0, 0.75, 1.0, 0.75, 1.0, 0.6875, 1.0, 0.1875, 1.0, 0.25, 1.0, 0.25, 1.0, 0.1875, 1.0, 0.625, 1.0, 0.6875, 1.0, 0.6875, 1.0, 0.625, 1.0, 0.125, 1.0, 0.1875, 1.0, 0.1875, 1.0, 0.125, 1.0, 0.5625, 1.0, 0.625, 1.0, 0.625, 1.0, 0.5625, 1.0, 0.0625, 1.0, 0.125, 1.0, 0.125, 1.0, 0.0625, 1.0, 0.5, 1.0, 0.5625, 1.0, 0.5625, 1.0, 0.5, 1.0, 0.625, 1.0, 0.6875, 1.0, 0.6875, 1.0, 0.625, 1.0, 0.125, 1.0, 0.1875, 1.0, 0.1875, 1.0, 0.125, 1.0, 0.5625, 1.0, 0.625, 1.0, 0.625, 1.0, 0.5625, 1.0, 0.0625, 1.0, 0.125, 1.0, 0.125, 1.0, 0.0625, 1.0, 0.5, 1.0, 0.5625, 1.0, 0.5625, 1.0, 0.5, 1.0, 0.9375, 1.0, 1.0, 1.0, 1.0, 1.0, 0.9375, 1.0, 0.0, 1.0, 0.0625, 1.0, 0.0625, 1.0, 0.0, 1.0, 0.4375, 1.0, 0.5, 1.0, 0.5, 1.0, 0.4375, 1.0, 0.875, 1.0, 0.9375, 1.0, 0.9375, 1.0, 0.875, 1.0, 0.375, 1.0, 0.4375, 1.0, 0.4375, 1.0, 0.375, 1.0, 0.8125, 1.0, 0.875, 1.0, 0.875, 1.0, 0.8125, 1.0, 0.3125, 1.0, 0.375, 1.0, 0.375, 1.0, 0.3125, 1.0, 0.75, 1.0, 0.8125, 1.0, 0.8125, 1.0, 0.75, 1.0, 0.25, 1.0, 0.3125, 1.0, 0.3125, 1.0, 0.25, 1.0, 0.6875, 1.0, 0.75, 1.0, 0.75, 1.0, 0.6875, 1.0, 0.1875, 1.0, 0.25, 1.0, 0.25, 1.0, 0.1875, 1.0, 0.3125, 1.0, 0.375, 1.0, 0.375, 1.0, 0.3125, 1.0, 0.75, 1.0, 0.8125, 1.0, 0.8125, 1.0, 0.75, 1.0, 0.25, 1.0, 0.3125, 1.0, 0.3125, 1.0, 0.25, 1.0, 0.6875, 1.0, 0.75, 1.0, 0.75, 1.0, 0.6875, 1.0, 0.1875, 1.0, 0.25, 1.0, 0.25, 1.0, 0.1875, 1.0, 0.625, 1.0, 0.6875, 1.0, 0.6875, 1.0, 0.625, 1.0, 0.125, 1.0, 0.1875, 1.0, 0.1875, 1.0, 0.125, 1.0, 0.5625, 1.0, 0.625, 1.0, 0.625, 1.0, 0.5625, 1.0, 0.0625, 1.0, 0.125, 1.0, 0.125, 1.0, 0.0625, 1.0, 0.5, 1.0, 0.5625, 1.0, 0.5625, 1.0, 0.5, 1.0, 0.9375, 1.0, 1.0, 1.0, 1.0, 1.0, 0.9375, 1.0, 0.0, 1.0, 0.0625, 1.0, 0.0625, 1.0, 0.0, 1.0, 0.4375, 1.0, 0.5, 1.0, 0.5, 1.0, 0.4375, 1.0, 0.875, 1.0, 0.9375, 1.0, 0.9375, 1.0, 0.875, 1.0, 0.375, 1.0, 0.4375, 1.0, 0.4375, 1.0, 0.375, 1.0, 0.8125, 1.0, 0.875, 1.0, 0.875, 1.0, 0.8125, 1.0, 0.9375, 1.0, 1.0, 1.0, 1.0, 1.0, 0.9375, 1.0, 0.0, 1.0, 0.0625, 1.0, 0.0625, 1.0, 0.0, 1.0, 0.4375, 1.0, 0.5, 1.0, 0.5, 1.0, 0.4375, 1.0, 0.875, 1.0, 0.9375, 1.0, 0.9375, 1.0, 0.875, 1.0, 0.375, 1.0, 0.4375, 1.0, 0.4375, 1.0, 0.375, 1.0, 0.8125, 1.0, 0.875, 1.0, 0.875, 1.0, 0.8125, 1.0, 0.3125, 1.0, 0.375, 1.0, 0.375, 1.0, 0.3125, 1.0, 0.75, 1.0, 0.8125, 1.0, 0.8125, 1.0, 0.75, 1.0, 0.25, 1.0, 0.3125, 1.0, 0.3125, 1.0, 0.25, 1.0, 0.6875, 1.0, 0.75, 1.0, 0.75, 1.0, 0.6875, 1.0, 0.1875, 1.0, 0.25, 1.0, 0.25, 1.0, 0.1875, 1.0, 0.625, 1.0, 0.6875, 1.0, 0.6875, 1.0, 0.625, 1.0, 0.125, 1.0, 0.1875, 1.0, 0.1875, 1.0, 0.125, 1.0, 0.5625, 1.0, 0.625, 1.0, 0.625, 1.0, 0.5625, 1.0, 0.0625, 1.0, 0.125, 1.0, 0.125, 1.0, 0.0625, 1.0, 0.5, 1.0, 0.5625, 1.0, 0.5625, 1.0, 0.5, 1.0])
me_cylinder.update()
me_cylinder_001 = bpy.data.meshes.new('Cylinder.001')
me_cylinder_001.from_pydata([(0.0, 1.0, -1.0), (0.0, 1.0, 1.0), (0.5, 0.866, -1.0), (0.5, 0.866, 1.0), (0.866, 0.5, -1.0), (0.866, 0.5, 1.0), (1.0, -4.371e-08, -1.0), (1.0, -4.371e-08, 1.0), (0.866, -0.5, -1.0), (0.866, -0.5, 1.0), (0.5, -0.866, -1.0), (0.5, -0.866, 1.0), (-8.742e-08, -1.0, -1.0), (-8.742e-08, -1.0, 1.0), (-0.5, -0.866, -1.0), (-0.5, -0.866, 1.0), (-0.866, -0.5, -1.0), (-0.866, -0.5, 1.0), (-1.0, 1.192e-08, -1.0), (-1.0, 1.192e-08, 1.0), (-0.866, 0.5, -1.0), (-0.866, 0.5, 1.0), (-0.5, 0.866, -1.0), (-0.5, 0.866, 1.0), (-7.394e-09, 0.7354, 1.333), (0.3677, 0.6369, 1.333), (0.6369, 0.3677, 1.333), (0.7354, -5.984e-10, 1.333), (0.6369, -0.3677, 1.333), (0.3677, -0.6369, 1.333), (-7.168e-08, -0.7354, 1.333), (-0.3677, -0.6369, 1.333), (-0.6369, -0.3677, 1.333), (-0.7354, 4.032e-08, 1.333), (-0.6369, 0.3677, 1.333), (-0.3677, 0.6369, 1.333), (-2.085e-08, 0.4002, 1.565), (0.2001, 0.3466, 1.565), (0.3466, 0.2001, 1.565), (0.4002, 5.122e-08, 1.565), (0.3466, -0.2001, 1.565), (0.2001, -0.3466, 1.565), (-5.583e-08, -0.4002, 1.565), (-0.2001, -0.3466, 1.565), (-0.3466, -0.2001, 1.565), (-0.4002, 7.348e-08, 1.565), (-0.3466, 0.2001, 1.565), (-0.2001, 0.3466, 1.565)], [], [(0, 1, 3, 2), (2, 3, 5, 4), (4, 5, 7, 6), (6, 7, 9, 8), (8, 9, 11, 10), (10, 11, 13, 12), (12, 13, 15, 14), (14, 15, 17, 16), (16, 17, 19, 18), (18, 19, 21, 20), (20, 21, 23, 22), (22, 23, 1, 0), (19, 17, 32, 33), (17, 15, 31, 32), (15, 13, 30, 31), (13, 11, 29, 30), (11, 9, 28, 29), (9, 7, 27, 28), (1, 23, 35, 24), (7, 5, 26, 27), (23, 21, 34, 35), (5, 3, 25, 26), (21, 19, 33, 34), (3, 1, 24, 25), (32, 31, 43, 44), (29, 28, 40, 41), (24, 35, 47, 36), (26, 25, 37, 38), (33, 32, 44, 45), (30, 29, 41, 42), (27, 26, 38, 39), (34, 33, 45, 46), (31, 30, 42, 43), (28, 27, 39, 40), (35, 34, 46, 47), (25, 24, 36, 37), (36, 47, 46, 45, 44, 43, 42, 41, 40, 39, 38, 37)])
_uv = me_cylinder_001.uv_layers.new(name='UVMap')
_uv.uv.foreach_set('vector', [1.0, 0.0, 1.0, 1.0, 0.9167, 1.0, 0.9167, 0.0, 0.9167, 0.0, 0.9167, 1.0, 0.8333, 1.0, 0.8333, 0.0, 0.8333, 0.0, 0.8333, 1.0, 0.75, 1.0, 0.75, 0.0, 0.75, 0.0, 0.75, 1.0, 0.6667, 1.0, 0.6667, 0.0, 0.6667, 0.0, 0.6667, 1.0, 0.5833, 1.0, 0.5833, 0.0, 0.5833, 0.0, 0.5833, 1.0, 0.5, 1.0, 0.5, 0.0, 0.5, 0.0, 0.5, 1.0, 0.4167, 1.0, 0.4167, 0.0, 0.4167, 0.0, 0.4167, 1.0, 0.3333, 1.0, 0.3333, 0.0, 0.3333, 0.0, 0.3333, 1.0, 0.25, 1.0, 0.25, 0.0, 0.25, 0.0, 0.25, 1.0, 0.1667, 1.0, 0.1667, 0.0, 0.1667, 0.0, 0.1667, 1.0, 0.08333, 1.0, 0.08333, 0.0, 0.08333, 0.0, 0.08333, 1.0, 7.451e-08, 1.0, 7.451e-08, 0.0, 0.25, 1.0, 0.3333, 1.0, 0.3333, 1.0, 0.25, 1.0, 0.3333, 1.0, 0.4167, 1.0, 0.4167, 1.0, 0.3333, 1.0, 0.4167, 1.0, 0.5, 1.0, 0.5, 1.0, 0.4167, 1.0, 0.5, 1.0, 0.5833, 1.0, 0.5833, 1.0, 0.5, 1.0, 0.5833, 1.0, 0.6667, 1.0, 0.6667, 1.0, 0.5833, 1.0, 0.6667, 1.0, 0.75, 1.0, 0.75, 1.0, 0.6667, 1.0, 7.451e-08, 1.0, 0.08333, 1.0, 0.08333, 1.0, 7.451e-08, 1.0, 0.75, 1.0, 0.8333, 1.0, 0.8333, 1.0, 0.75, 1.0, 0.08333, 1.0, 0.1667, 1.0, 0.1667, 1.0, 0.08333, 1.0, 0.8333, 1.0, 0.9167, 1.0, 0.9167, 1.0, 0.8333, 1.0, 0.1667, 1.0, 0.25, 1.0, 0.25, 1.0, 0.1667, 1.0, 0.9167, 1.0, 1.0, 1.0, 1.0, 1.0, 0.9167, 1.0, 0.3333, 1.0, 0.4167, 1.0, 0.4167, 1.0, 0.3333, 1.0, 0.5833, 1.0, 0.6667, 1.0, 0.6667, 1.0, 0.5833, 1.0, 7.451e-08, 1.0, 0.08333, 1.0, 0.08333, 1.0, 7.451e-08, 1.0, 0.8333, 1.0, 0.9167, 1.0, 0.9167, 1.0, 0.8333, 1.0, 0.25, 1.0, 0.3333, 1.0, 0.3333, 1.0, 0.25, 1.0, 0.5, 1.0, 0.5833, 1.0, 0.5833, 1.0, 0.5, 1.0, 0.75, 1.0, 0.8333, 1.0, 0.8333, 1.0, 0.75, 1.0, 0.1667, 1.0, 0.25, 1.0, 0.25, 1.0, 0.1667, 1.0, 0.4167, 1.0, 0.5, 1.0, 0.5, 1.0, 0.4167, 1.0, 0.6667, 1.0, 0.75, 1.0, 0.75, 1.0, 0.6667, 1.0, 0.08333, 1.0, 0.1667, 1.0, 0.1667, 1.0, 0.08333, 1.0, 0.9167, 1.0, 1.0, 1.0, 1.0, 1.0, 0.9167, 1.0, 7.451e-08, 1.0, 0.08333, 1.0, 0.1667, 1.0, 0.25, 1.0, 0.3333, 1.0, 0.4167, 1.0, 0.5, 1.0, 0.5833, 1.0, 0.6667, 1.0, 0.75, 1.0, 0.8333, 1.0, 0.9167, 1.0])
me_cylinder_001.update()
me_cube_005 = bpy.data.meshes.new('Cube.005')
me_cube_005.from_pydata([(0.0, -0.7361, -0.9134), (0.0, -1.0, 1.0), (0.8008, -1.379, -0.9134), (1.0, -1.379, -0.7141), (1.0, -1.643, 0.8008), (0.8008, -1.643, 1.0), (0.8008, 2.03, -0.7141), (1.0, 1.831, -0.7141), (0.8008, 1.831, -0.9134), (0.6526, 0.8543, 1.0), (1.0, 1.567, 0.8008), (0.719, 1.766, 0.8008), (0.0, 2.03, -0.7141), (0.0, 1.831, -0.9134), (0.0, 0.8543, 1.0), (0.0, 1.766, 0.8008)], [], [(2, 3, 4, 5, 1, 0), (7, 10, 4, 3), (12, 15, 11, 6), (9, 14, 1, 5), (6, 7, 8), (9, 10, 11), (14, 9, 11, 15), (10, 7, 6, 11), (2, 8, 7, 3), (9, 5, 4, 10), (8, 13, 12, 6), (13, 8, 2, 0)])
_uv = me_cube_005.uv_layers.new(name='UVMap')
_uv.uv.foreach_set('vector', [0.375, 0.7749, 0.3999, 0.75, 0.6001, 0.75, 0.625, 0.7749, 0.625, 0.875, 0.375, 0.875, 0.3999, 0.5249, 0.6001, 0.5249, 0.6001, 0.75, 0.3999, 0.75, 0.3999, 0.375, 0.6001, 0.375, 0.6001, 0.4751, 0.3999, 0.4751, 0.6499, 0.5249, 0.75, 0.5249, 0.75, 0.75, 0.6499, 0.75, 0.3501, 0.5, 0.375, 0.5249, 0.3501, 0.5249, 0.625, 0.4751, 0.6001, 0.5, 0.6001, 0.4751, 0.625, 0.375, 0.625, 0.4751, 0.6001, 0.4751, 0.6001, 0.375, 0.6001, 0.5249, 0.3999, 0.5249, 0.3999, 0.4751, 0.6001, 0.4751, 0.3501, 0.75, 0.3501, 0.5249, 0.3999, 0.5249, 0.3999, 0.75, 0.6499, 0.5249, 0.6499, 0.75, 0.6001, 0.75, 0.6001, 0.5249, 0.3501, 0.5249, 0.25, 0.5249, 0.25, 0.5, 0.3501, 0.5, 0.25, 0.5249, 0.3501, 0.5249, 0.3501, 0.75, 0.25, 0.75])
me_cube_005.update()
me_cube_003 = bpy.data.meshes.new('Cube.003')
me_cube_003.from_pydata([(-1.0, -1.0, -0.9777), (-1.0, -1.0, 1.0), (-1.0, 1.0, -0.9777), (-1.0, 1.0, 1.0), (1.0, -1.0, -0.9777), (1.0, -1.0, 1.0), (1.0, 1.0, -0.9777), (1.0, 1.0, 1.0)], [], [(0, 1, 3, 2), (2, 3, 7, 6), (6, 7, 5, 4), (4, 5, 1, 0), (7, 3, 1, 5)])
_uv = me_cube_003.uv_layers.new(name='UVMap')
_uv.uv.foreach_set('vector', [0.375, 0.0, 0.625, 0.0, 0.625, 0.25, 0.375, 0.25, 0.375, 0.25, 0.625, 0.25, 0.625, 0.5, 0.375, 0.5, 0.375, 0.5, 0.625, 0.5, 0.625, 0.75, 0.375, 0.75, 0.375, 0.75, 0.625, 0.75, 0.625, 1.0, 0.375, 1.0, 0.625, 0.5, 0.875, 0.5, 0.875, 0.75, 0.625, 0.75])
me_cube_003.update()
me_cube_006 = bpy.data.meshes.new('Cube.006')
me_cube_006.from_pydata([(-0.7194, -0.6506, -0.9777), (-0.7194, -0.6506, 0.2831), (-0.7194, 0.6506, -0.9777), (-0.7194, 0.6506, 0.2831), (0.7194, -0.6506, -0.9777), (0.7194, -0.6506, 0.2831), (0.7194, 0.6506, -0.9777), (0.7194, 0.6506, 0.2831)], [], [(0, 1, 3, 2), (2, 3, 7, 6), (6, 7, 5, 4), (4, 5, 1, 0), (7, 3, 1, 5)])
_uv = me_cube_006.uv_layers.new(name='UVMap')
_uv.uv.foreach_set('vector', [0.375, 0.0, 0.625, 0.0, 0.625, 0.25, 0.375, 0.25, 0.375, 0.25, 0.625, 0.25, 0.625, 0.5, 0.375, 0.5, 0.375, 0.5, 0.625, 0.5, 0.625, 0.75, 0.375, 0.75, 0.375, 0.75, 0.625, 0.75, 0.625, 1.0, 0.375, 1.0, 0.625, 0.5, 0.875, 0.5, 0.875, 0.75, 0.625, 0.75])
me_cube_006.update()
me_cube_007 = bpy.data.meshes.new('Cube.007')
me_cube_007.from_pydata([(-0.7194, -0.6506, -0.9628), (-0.7194, -0.6506, 0.2831), (-0.7194, 0.6506, -0.9628), (-0.7194, 0.6506, 0.2831), (0.7194, -0.6506, -0.9628), (0.7194, -0.6506, 0.2831), (0.7194, 0.6506, -0.9628), (0.7194, 0.6506, 0.2831)], [], [(0, 1, 3, 2), (2, 3, 7, 6), (6, 7, 5, 4), (4, 5, 1, 0), (7, 3, 1, 5)])
_uv = me_cube_007.uv_layers.new(name='UVMap')
_uv.uv.foreach_set('vector', [0.375, 0.0, 0.625, 0.0, 0.625, 0.25, 0.375, 0.25, 0.375, 0.25, 0.625, 0.25, 0.625, 0.5, 0.375, 0.5, 0.375, 0.5, 0.625, 0.5, 0.625, 0.75, 0.375, 0.75, 0.375, 0.75, 0.625, 0.75, 0.625, 1.0, 0.375, 1.0, 0.625, 0.5, 0.875, 0.5, 0.875, 0.75, 0.625, 0.75])
me_cube_007.update()
me_cube_008 = bpy.data.meshes.new('Cube.008')
me_cube_008.from_pydata([(0.8059, 1.0, -0.818), (1.0, 0.8142, -0.818), (1.0, -0.4538, -0.818), (0.806, 0.9755, -0.4128), (1.0, 0.7901, -0.4128), (1.0, -0.417, -0.4128), (0.2016, 1.0, -0.818), (0.2017, 0.9755, -0.4128), (0.9082, 1.223, -0.6981), (1.166, 0.9757, -0.6981), (1.166, 0.9437, -0.5039), (1.166, -0.7101, -0.8704), (1.166, -0.6612, -0.3316), (0.9085, 1.19, -0.5039), (0.105, 1.19, -0.503), (0.105, 1.223, -0.699)], [], [(1, 2, 5, 4), (6, 0, 3, 7), (0, 1, 4, 3), (9, 10, 12, 11), (15, 14, 13, 8), (8, 13, 10, 9), (1, 0, 8, 9), (6, 7, 14, 15), (3, 4, 10, 13), (4, 5, 12, 10), (5, 2, 11, 12), (0, 6, 15, 8), (7, 3, 13, 14), (2, 1, 9, 11)])
_uv = me_cube_008.uv_layers.new(name='UVMap')
_uv.uv.foreach_set('vector', [0.4265, 0.5249, 0.4265, 0.6949, 0.4683, 0.695, 0.4683, 0.5252, 0.4265, 0.4002, 0.4265, 0.4757, 0.4683, 0.4758, 0.4683, 0.4002, 0.4265, 0.4757, 0.4265, 0.5249, 0.4683, 0.5252, 0.4683, 0.4758, 0.4265, 0.5249, 0.4683, 0.5252, 0.4683, 0.695, 0.4265, 0.6949, 0.4265, 0.4002, 0.4683, 0.4002, 0.4683, 0.4758, 0.4265, 0.4757, 0.4265, 0.4757, 0.4683, 0.4758, 0.4683, 0.5252, 0.4265, 0.5249, 0.4265, 0.5249, 0.4265, 0.4757, 0.4265, 0.4757, 0.4265, 0.5249, 0.4265, 0.4002, 0.4683, 0.4002, 0.4683, 0.4002, 0.4265, 0.4002, 0.4683, 0.4758, 0.4683, 0.5252, 0.4683, 0.5252, 0.4683, 0.4758, 0.4683, 0.5252, 0.4683, 0.695, 0.4683, 0.695, 0.4683, 0.5252, 0.4683, 0.695, 0.4265, 0.6949, 0.4265, 0.6949, 0.4683, 0.695, 0.4265, 0.4757, 0.4265, 0.4002, 0.4265, 0.4002, 0.4265, 0.4757, 0.4683, 0.4002, 0.4683, 0.4758, 0.4683, 0.4758, 0.4683, 0.4002, 0.4265, 0.6949, 0.4265, 0.5249, 0.4265, 0.5249, 0.4265, 0.6949])
me_cube_008.update()
me_cube_009 = bpy.data.meshes.new('Cube.009')
me_cube_009.from_pydata([(-1.0, -1.0, -0.1), (-1.0, -1.0, 0.1), (-1.0, 0.5367, -0.1), (-1.0, 0.5367, 0.1), (1.0, -1.0, -0.1), (1.0, -1.0, 0.1), (1.0, 0.5367, -0.1), (1.0, 0.5367, 0.1), (0.0, 0.5367, 0.3065), (0.0, 0.5367, -0.3065), (0.0, -1.995, -0.1), (0.0, -1.995, 0.1), (-0.302, 0.5367, -0.1), (0.302, 0.5367, -0.1), (0.0, -0.1294, -0.1), (0.302, 0.5367, 0.1), (-0.302, 0.5367, 0.1), (0.0, -0.1294, 0.1), (0.0, 0.8366, -0.2322), (0.0, 0.8366, 0.3065), (0.2407, 0.8366, 0.06767), (-0.2407, 0.8366, -0.06767), (0.2407, 0.8366, -0.06767), (-0.2407, 0.8366, 0.06767), (0.302, 0.8366, 0.1), (0.0, 0.8366, 0.2322), (-0.302, 0.8366, -0.1), (0.0, 0.8366, -0.3065), (0.302, 0.8366, -0.1), (-0.302, 0.8366, 0.1), (0.0, 4.313, -0.2322), (0.0, 4.313, 0.2322), (0.2407, 4.313, 0.06767), (-0.2407, 4.313, -0.06767), (0.2407, 4.313, -0.06767), (-0.2407, 4.313, 0.06767), (0.2407, 4.197, 0.06767), (0.0, 4.197, 0.2322), (-0.2407, 4.197, 0.06767), (-0.2407, 4.197, -0.06767), (0.0, 4.197, -0.2322), (0.2407, 4.197, -0.06767), (0.4223, 4.181, 0.08686), (0.4223, 4.33, 0.08686), (0.4223, 4.33, -0.08686), (-0.4223, 4.33, -0.08686), (-0.4223, 4.33, 0.08686), (-0.4223, 4.181, 0.08686), (0.4223, 4.181, -0.08686), (-0.4223, 4.181, -0.08686), (0.7367, 4.181, 0.08686), (0.7367, 4.33, 0.08686), (0.7367, 4.33, -0.08686), (-0.7367, 4.33, -0.08686), (-0.7367, 4.33, 0.08686), (-0.7367, 4.181, 0.08686), (0.7367, 4.181, -0.08686), (-0.7367, 4.181, -0.08686), (0.5751, 5.128, 0.1812), (0.5751, 5.128, -0.1812), (-0.5751, 5.128, -0.1812), (-0.5751, 5.128, 0.1812), (1.003, 5.128, 0.1812), (1.003, 5.128, -0.1812), (-1.003, 5.128, -0.1812), (-1.003, 5.128, 0.1812), (0.54, 4.945, 0.1595), (0.54, 4.945, -0.1595), (0.9421, 4.945, -0.1595), (0.9421, 4.945, 0.1595), (-0.9421, 4.945, -0.1595), (-0.54, 4.945, -0.1595), (-0.54, 4.945, 0.1595), (-0.9421, 4.945, 0.1595)], [], [(0, 1, 3, 2), (7, 15, 17, 11, 5), (6, 7, 5, 4), (10, 11, 1, 0), (2, 12, 14, 10, 0), (15, 13, 28, 24), (17, 16, 3, 1, 11), (13, 15, 7, 6), (4, 5, 11, 10), (14, 13, 6, 4, 10), (9, 13, 14), (8, 16, 17), (13, 9, 27, 28), (2, 3, 16, 12), (15, 8, 17), (12, 9, 14), (36, 41, 48, 42), (37, 36, 32, 31), (8, 15, 24, 19), (16, 8, 19, 29), (12, 16, 29, 26), (9, 12, 26, 27), (20, 25, 19, 24), (21, 18, 27, 26), (18, 22, 28, 27), (25, 23, 29, 19), (22, 20, 24, 28), (23, 21, 26, 29), (32, 34, 30, 31), (31, 30, 33, 35), (38, 37, 31, 35), (40, 39, 33, 30), (39, 38, 47, 49), (41, 40, 30, 34), (22, 18, 40, 41), (20, 22, 41, 36), (18, 21, 39, 40), (23, 25, 37, 38), (25, 20, 36, 37), (21, 23, 38, 39), (42, 48, 56, 50), (71, 70, 64, 60), (38, 35, 46, 47), (35, 33, 45, 46), (33, 39, 49, 45), (41, 34, 44, 48), (32, 36, 42, 43), (34, 32, 43, 44), (57, 55, 54, 53), (50, 56, 52, 51), (48, 44, 52, 56), (72, 71, 67, 66), (43, 42, 50, 51), (49, 47, 55, 57), (45, 49, 57, 53), (47, 46, 54, 55), (59, 58, 62, 63), (61, 60, 64, 65), (69, 68, 63, 62), (66, 69, 62, 58), (61, 72, 66, 58), (73, 72, 61, 65), (70, 73, 65, 64), (68, 67, 59, 63), (52, 44, 67, 68), (43, 51, 69, 66), (51, 52, 68, 69), (44, 43, 66, 67), (53, 54, 73, 70), (54, 46, 72, 73), (46, 45, 71, 72), (45, 53, 70, 71), (71, 60, 59, 67), (60, 61, 58, 59)])
_uv = me_cube_009.uv_layers.new(name='UVMap')
_uv.uv.foreach_set('vector', [0.375, 0.0, 0.625, 0.0, 0.625, 0.25, 0.375, 0.25, 0.625, 0.5, 0.7219, 0.5, 0.75, 0.5222, 0.75, 0.75, 0.625, 0.75, 0.375, 0.5, 0.625, 0.5, 0.625, 0.75, 0.375, 0.75, 0.375, 0.875, 0.625, 0.875, 0.625, 1.0, 0.375, 1.0, 0.125, 0.5, 0.2219, 0.5, 0.25, 0.5222, 0.25, 0.75, 0.125, 0.75, 0.625, 0.4031, 0.375, 0.4031, 0.375, 0.4031, 0.625, 0.4031, 0.75, 0.5222, 0.7781, 0.5, 0.875, 0.5, 0.875, 0.75, 0.75, 0.75, 0.375, 0.4031, 0.625, 0.4031, 0.625, 0.5, 0.375, 0.5, 0.375, 0.75, 0.625, 0.75, 0.625, 0.875, 0.375, 0.875, 0.25, 0.5222, 0.2781, 0.5, 0.375, 0.5, 0.375, 0.75, 0.25, 0.75, 0.236, 0.5, 0.25, 0.5, 0.25, 0.5222, 0.764, 0.5, 0.7781, 0.5, 0.75, 0.5222, 0.25, 0.5, 0.236, 0.5, 0.236, 0.5, 0.25, 0.5, 0.375, 0.25, 0.625, 0.25, 0.625, 0.3469, 0.375, 0.3469, 0.75, 0.5, 0.764, 0.5, 0.75, 0.5222, 0.2219, 0.5, 0.236, 0.5, 0.25, 0.5222, 0.5675, 0.3974, 0.4325, 0.3974, 0.4325, 0.3974, 0.5675, 0.3974, 0.5947, 0.375, 0.5675, 0.3974, 0.5675, 0.3974, 0.5947, 0.375, 0.764, 0.5, 0.75, 0.5, 0.75, 0.5, 0.764, 0.5, 0.7781, 0.5, 0.764, 0.5, 0.764, 0.5, 0.7781, 0.5, 0.375, 0.3469, 0.625, 0.3469, 0.625, 0.3469, 0.375, 0.3469, 0.236, 0.5, 0.2219, 0.5, 0.2219, 0.5, 0.236, 0.5, 0.5675, 0.3974, 0.5947, 0.375, 0.625, 0.375, 0.625, 0.4031, 0.4325, 0.3526, 0.4053, 0.375, 0.375, 0.375, 0.375, 0.3469, 0.4053, 0.375, 0.4325, 0.3974, 0.375, 0.4031, 0.375, 0.375, 0.5947, 0.375, 0.5675, 0.3526, 0.625, 0.3469, 0.625, 0.375, 0.4325, 0.3974, 0.5675, 0.3974, 0.625, 0.4031, 0.375, 0.4031, 0.5675, 0.3526, 0.4325, 0.3526, 0.375, 0.3469, 0.625, 0.3469, 0.5675, 0.3974, 0.4325, 0.3974, 0.4053, 0.375, 0.5947, 0.375, 0.5947, 0.375, 0.4053, 0.375, 0.4325, 0.3526, 0.5675, 0.3526, 0.5675, 0.3526, 0.5947, 0.375, 0.5947, 0.375, 0.5675, 0.3526, 0.4053, 0.375, 0.4325, 0.3526, 0.4325, 0.3526, 0.4053, 0.375, 0.4325, 0.3526, 0.5675, 0.3526, 0.5675, 0.3526, 0.4325, 0.3526, 0.4325, 0.3974, 0.4053, 0.375, 0.4053, 0.375, 0.4325, 0.3974, 0.4325, 0.3974, 0.4053, 0.375, 0.4053, 0.375, 0.4325, 0.3974, 0.5675, 0.3974, 0.4325, 0.3974, 0.4325, 0.3974, 0.5675, 0.3974, 0.4053, 0.375, 0.4325, 0.3526, 0.4325, 0.3526, 0.4053, 0.375, 0.5675, 0.3526, 0.5947, 0.375, 0.5947, 0.375, 0.5675, 0.3526, 0.5947, 0.375, 0.5675, 0.3974, 0.5675, 0.3974, 0.5947, 0.375, 0.4325, 0.3526, 0.5675, 0.3526, 0.5675, 0.3526, 0.4325, 0.3526, 0.5675, 0.3974, 0.4325, 0.3974, 0.4325, 0.3974, 0.5675, 0.3974, 0.4325, 0.3526, 0.4325, 0.3526, 0.4325, 0.3526, 0.4325, 0.3526, 0.5675, 0.3526, 0.5675, 0.3526, 0.5675, 0.3526, 0.5675, 0.3526, 0.5675, 0.3526, 0.4325, 0.3526, 0.4325, 0.3526, 0.5675, 0.3526, 0.4325, 0.3526, 0.4325, 0.3526, 0.4325, 0.3526, 0.4325, 0.3526, 0.4325, 0.3974, 0.4325, 0.3974, 0.4325, 0.3974, 0.4325, 0.3974, 0.5675, 0.3974, 0.5675, 0.3974, 0.5675, 0.3974, 0.5675, 0.3974, 0.4325, 0.3974, 0.5675, 0.3974, 0.5675, 0.3974, 0.4325, 0.3974, 0.4325, 0.3526, 0.5675, 0.3526, 0.5675, 0.3526, 0.4325, 0.3526, 0.5675, 0.3974, 0.4325, 0.3974, 0.4325, 0.3974, 0.5675, 0.3974, 0.4325, 0.3974, 0.4325, 0.3974, 0.4325, 0.3974, 0.4325, 0.3974, 0.5675, 0.3526, 0.4325, 0.3526, 0.4325, 0.3974, 0.5675, 0.3974, 0.5675, 0.3974, 0.5675, 0.3974, 0.5675, 0.3974, 0.5675, 0.3974, 0.4325, 0.3526, 0.5675, 0.3526, 0.5675, 0.3526, 0.4325, 0.3526, 0.4325, 0.3526, 0.4325, 0.3526, 0.4325, 0.3526, 0.4325, 0.3526, 0.5675, 0.3526, 0.5675, 0.3526, 0.5675, 0.3526, 0.5675, 0.3526, 0.4325, 0.3974, 0.5675, 0.3974, 0.5675, 0.3974, 0.4325, 0.3974, 0.5675, 0.3526, 0.4325, 0.3526, 0.4325, 0.3526, 0.5675, 0.3526, 0.5675, 0.3974, 0.4325, 0.3974, 0.4325, 0.3974, 0.5675, 0.3974, 0.5675, 0.3974, 0.5675, 0.3974, 0.5675, 0.3974, 0.5675, 0.3974, 0.5675, 0.3526, 0.5675, 0.3526, 0.5675, 0.3974, 0.5675, 0.3974, 0.5675, 0.3526, 0.5675, 0.3526, 0.5675, 0.3526, 0.5675, 0.3526, 0.4325, 0.3526, 0.5675, 0.3526, 0.5675, 0.3526, 0.4325, 0.3526, 0.4325, 0.3974, 0.4325, 0.3974, 0.4325, 0.3974, 0.4325, 0.3974, 0.4325, 0.3974, 0.4325, 0.3974, 0.4325, 0.3974, 0.4325, 0.3974, 0.5675, 0.3974, 0.5675, 0.3974, 0.5675, 0.3974, 0.5675, 0.3974, 0.5675, 0.3974, 0.4325, 0.3974, 0.4325, 0.3974, 0.5675, 0.3974, 0.4325, 0.3974, 0.5675, 0.3974, 0.5675, 0.3974, 0.4325, 0.3974, 0.4325, 0.3526, 0.5675, 0.3526, 0.5675, 0.3526, 0.4325, 0.3526, 0.5675, 0.3526, 0.5675, 0.3526, 0.5675, 0.3526, 0.5675, 0.3526, 0.5675, 0.3526, 0.4325, 0.3526, 0.4325, 0.3526, 0.5675, 0.3526, 0.4325, 0.3526, 0.4325, 0.3526, 0.4325, 0.3526, 0.4325, 0.3526, 0.4325, 0.3526, 0.4325, 0.3526, 0.4325, 0.3974, 0.4325, 0.3974, 0.4325, 0.3526, 0.5675, 0.3526, 0.5675, 0.3974, 0.4325, 0.3974])
me_cube_009.update()
me_cube_010 = bpy.data.meshes.new('Cube.010')
me_cube_010.from_pydata([(-0.6475, -0.9386, -1.0), (-0.6475, -1.0, -0.9386), (-0.6898, -0.9386, -0.9386), (-0.6475, -0.982, -0.982), (-0.6719, -0.9741, -0.9741), (-0.6774, -0.982, -0.9386), (-0.6774, -0.9386, -0.982), (-0.6475, -1.0, 0.9386), (-0.1775, -0.5113, 1.0), (-0.6898, -0.9386, 0.9386), (-0.6475, -0.982, 0.982), (-0.6719, -0.9741, 0.9741), (-0.6774, -0.9386, 0.982), (-0.6774, -0.982, 0.9386), (-0.6475, 0.9386, -1.0), (-0.6898, 0.9386, -0.9386), (-0.6475, 1.0, -0.9386), (-0.6774, 0.9386, -0.982), (-0.6719, 0.9741, -0.9741), (-0.6774, 0.982, -0.9386), (-0.6475, 0.982, -0.982), (-0.1775, 0.5113, 1.0), (-0.6475, 1.0, 0.9386), (-0.6898, 0.9386, 0.9386), (-0.6475, 0.982, 0.982), (-0.6719, 0.9741, 0.9741), (-0.6774, 0.982, 0.9386), (-0.6774, 0.9386, 0.982), (0.6475, -0.9386, -1.0), (0.6898, -0.9386, -0.9386), (0.6475, -1.0, -0.9386), (0.6774, -0.9386, -0.982), (0.6719, -0.9741, -0.9741), (0.6774, -0.982, -0.9386), (0.6475, -0.982, -0.982), (0.1775, -0.5113, 1.0), (0.6475, -1.0, 0.9386), (0.6898, -0.9386, 0.9386), (0.6475, -0.982, 0.982), (0.6719, -0.9741, 0.9741), (0.6774, -0.982, 0.9386), (0.6774, -0.9386, 0.982), (0.6475, 0.9386, -1.0), (0.6475, 1.0, -0.9386), (0.6898, 0.9386, -0.9386), (0.6475, 0.982, -0.982), (0.6719, 0.9741, -0.9741), (0.6774, 0.982, -0.9386), (0.6774, 0.9386, -0.982), (0.1775, 0.5113, 1.0), (0.6898, 0.9386, 0.9386), (0.6475, 1.0, 0.9386), (0.6774, 0.9386, 0.982), (0.6719, 0.9741, 0.9741), (0.6774, 0.982, 0.9386), (0.6475, 0.982, 0.982), (-0.6475, -0.9386, 1.0), (-0.6475, 0.9386, 1.0), (0.6475, 0.9386, 1.0), (0.6475, -0.9386, 1.0), (-0.1187, -0.3713, 1.121), (-0.1187, 0.3713, 1.121), (0.1187, 0.3713, 1.121), (0.1187, -0.3713, 1.121), (-0.1705, -0.4909, 1.067), (-0.1705, 0.4909, 1.067), (0.1705, 0.4909, 1.067), (0.1705, -0.4909, 1.067), (-0.1044, -0.32, 1.287), (-0.1044, 0.32, 1.287), (0.1044, 0.32, 1.287), (0.1044, -0.32, 1.287), (-0.1233, -0.4437, 1.067), (-0.1233, 0.4437, 1.067), (-0.09986, -0.3594, 1.34), (-0.09986, 0.3594, 1.34), (0.1233, 0.4437, 1.067), (0.1233, -0.4437, 1.067), (0.09986, 0.3594, 1.34), (0.09986, -0.3594, 1.34)], [], [(30, 36, 7, 1), (44, 50, 37, 29), (35, 49, 66, 67), (2, 9, 23, 15), (16, 22, 51, 43), (0, 3, 4, 6), (1, 5, 4, 3), (2, 6, 4, 5), (7, 10, 11, 13), (56, 12, 11, 10), (9, 13, 11, 12), (14, 17, 18, 20), (15, 19, 18, 17), (16, 20, 18, 19), (57, 24, 25, 27), (22, 26, 25, 24), (23, 27, 25, 26), (28, 31, 32, 34), (29, 33, 32, 31), (30, 34, 32, 33), (59, 38, 39, 41), (36, 40, 39, 38), (37, 41, 39, 40), (42, 45, 46, 48), (43, 47, 46, 45), (44, 48, 46, 47), (58, 52, 53, 55), (50, 54, 53, 52), (51, 55, 53, 54), (14, 0, 6, 17), (17, 6, 2, 15), (1, 7, 13, 5), (5, 13, 9, 2), (56, 57, 27, 12), (12, 27, 23, 9), (22, 16, 19, 26), (26, 19, 15, 23), (42, 14, 20, 45), (45, 20, 16, 43), (57, 58, 55, 24), (24, 55, 51, 22), (50, 44, 47, 54), (54, 47, 43, 51), (28, 42, 48, 31), (31, 48, 44, 29), (58, 59, 41, 52), (52, 41, 37, 50), (36, 30, 33, 40), (40, 33, 29, 37), (0, 28, 34, 3), (3, 34, 30, 1), (59, 56, 10, 38), (38, 10, 7, 36), (14, 42, 28, 0), (8, 21, 57, 56), (21, 49, 58, 57), (49, 35, 59, 58), (35, 8, 56, 59), (72, 77, 79, 74), (21, 8, 64, 65), (8, 35, 67, 64), (49, 21, 65, 66), (72, 73, 65, 64), (73, 76, 66, 65), (76, 77, 67, 66), (77, 72, 64, 67), (78, 75, 74, 79), (76, 73, 75, 78), (70, 71, 68, 69), (62, 70, 69, 61), (60, 61, 73, 72), (69, 68, 74, 75), (68, 60, 72, 74), (61, 69, 75, 73), (62, 63, 77, 76), (71, 70, 78, 79), (63, 71, 79, 77), (70, 62, 76, 78), (71, 63, 60, 68), (63, 62, 61, 60)])
_uv = me_cube_010.uv_layers.new(name='UVMap')
_uv.uv.foreach_set('vector', [0.3827, 0.7577, 0.6173, 0.7577, 0.6173, 0.9923, 0.3827, 0.9923, 0.3827, 0.5077, 0.6173, 0.5077, 0.6173, 0.7423, 0.3827, 0.7423, 0.7101, 0.6889, 0.7101, 0.5611, 0.7101, 0.5611, 0.7101, 0.6889, 0.3827, 0.007671, 0.6173, 0.007671, 0.6173, 0.2423, 0.3827, 0.2423, 0.3827, 0.2577, 0.6173, 0.2577, 0.6173, 0.4923, 0.3827, 0.4923, 0.1327, 0.7423, 0.1327, 0.75, 0.1282, 0.75, 0.125, 0.7423, 0.3827, 0.9923, 0.3827, 1.0, 0.3782, 1.0, 0.375, 0.9923, 0.3827, 0.007671, 0.375, 0.007671, 0.375, 0.003242, 0.3827, 0.0, 0.6173, 0.9923, 0.625, 0.9923, 0.625, 0.9968, 0.6173, 1.0, 0.8673, 0.7423, 0.875, 0.7423, 0.875, 0.7468, 0.8673, 0.75, 0.6173, 0.007671, 0.6173, 0.0, 0.6218, 0.0, 0.625, 0.007671, 0.1327, 0.5077, 0.125, 0.5077, 0.125, 0.5032, 0.1327, 0.5, 0.3827, 0.2423, 0.3827, 0.25, 0.3782, 0.25, 0.375, 0.2423, 0.3827, 0.2577, 0.375, 0.2577, 0.375, 0.2532, 0.3827, 0.25, 0.8673, 0.5077, 0.8673, 0.5, 0.8718, 0.5, 0.875, 0.5077, 0.6173, 0.2577, 0.6173, 0.25, 0.6218, 0.25, 0.625, 0.2577, 0.6173, 0.2423, 0.625, 0.2423, 0.625, 0.2468, 0.6173, 0.25, 0.3673, 0.7423, 0.375, 0.7423, 0.3761, 0.75, 0.3673, 0.75, 0.3827, 0.7423, 0.3827, 0.75, 0.3761, 0.75, 0.375, 0.7423, 0.3827, 0.7577, 0.375, 0.7577, 0.3761, 0.75, 0.3827, 0.75, 0.6327, 0.7423, 0.6327, 0.75, 0.625, 0.7489, 0.625, 0.7423, 0.6173, 0.7577, 0.6173, 0.75, 0.625, 0.7489, 0.625, 0.7577, 0.6173, 0.7423, 0.625, 0.7423, 0.625, 0.7489, 0.6173, 0.75, 0.3673, 0.5077, 0.3673, 0.5, 0.375, 0.5011, 0.375, 0.5077, 0.3827, 0.4923, 0.3827, 0.5, 0.375, 0.5011, 0.375, 0.4923, 0.3827, 0.5077, 0.375, 0.5077, 0.375, 0.5011, 0.3827, 0.5, 0.6327, 0.5077, 0.625, 0.5077, 0.6239, 0.5, 0.6327, 0.5, 0.6173, 0.5077, 0.6173, 0.5, 0.6239, 0.5, 0.625, 0.5077, 0.6173, 0.4923, 0.625, 0.4923, 0.6239, 0.5, 0.6173, 0.5, 0.1327, 0.5077, 0.1327, 0.7423, 0.125, 0.7423, 0.125, 0.5077, 0.375, 0.2423, 0.375, 0.007671, 0.3827, 0.007671, 0.3827, 0.2423, 0.3827, 0.9923, 0.6173, 0.9923, 0.6173, 1.0, 0.3827, 1.0, 0.3827, 0.0, 0.6173, 0.0, 0.6173, 0.007671, 0.3827, 0.007671, 0.8673, 0.7423, 0.8673, 0.5077, 0.875, 0.5077, 0.875, 0.7423, 0.625, 0.007671, 0.625, 0.2423, 0.6173, 0.2423, 0.6173, 0.007671, 0.6173, 0.2577, 0.3827, 0.2577, 0.3827, 0.25, 0.6173, 0.25, 0.6173, 0.25, 0.3827, 0.25, 0.3827, 0.2423, 0.6173, 0.2423, 0.3673, 0.5077, 0.1327, 0.5077, 0.1327, 0.5, 0.3673, 0.5, 0.375, 0.4923, 0.375, 0.2577, 0.3827, 0.2577, 0.3827, 0.4923, 0.8673, 0.5077, 0.6327, 0.5077, 0.6327, 0.5, 0.8673, 0.5, 0.625, 0.2577, 0.625, 0.4923, 0.6173, 0.4923, 0.6173, 0.2577, 0.6173, 0.5077, 0.3827, 0.5077, 0.3827, 0.5, 0.6173, 0.5, 0.6173, 0.5, 0.3827, 0.5, 0.3827, 0.4923, 0.6173, 0.4923, 0.3673, 0.7423, 0.3673, 0.5077, 0.375, 0.5077, 0.375, 0.7423, 0.375, 0.7423, 0.375, 0.5077, 0.3827, 0.5077, 0.3827, 0.7423, 0.6327, 0.5077, 0.6327, 0.7423, 0.625, 0.7423, 0.625, 0.5077, 0.625, 0.5077, 0.625, 0.7423, 0.6173, 0.7423, 0.6173, 0.5077, 0.6173, 0.7577, 0.3827, 0.7577, 0.3827, 0.75, 0.6173, 0.75, 0.6173, 0.75, 0.3827, 0.75, 0.3827, 0.7423, 0.6173, 0.7423, 0.1327, 0.7423, 0.3673, 0.7423, 0.3673, 0.75, 0.1327, 0.75, 0.375, 0.9923, 0.375, 0.7577, 0.3827, 0.7577, 0.3827, 0.9923, 0.6327, 0.7423, 0.8673, 0.7423, 0.8673, 0.75, 0.6327, 0.75, 0.625, 0.7577, 0.625, 0.9923, 0.6173, 0.9923, 0.6173, 0.7577, 0.1327, 0.5077, 0.3673, 0.5077, 0.3673, 0.7423, 0.1327, 0.7423, 0.7899, 0.6889, 0.7899, 0.5611, 0.8673, 0.5077, 0.8673, 0.7423, 0.7899, 0.5611, 0.7101, 0.5611, 0.6327, 0.5077, 0.8673, 0.5077, 0.7101, 0.5611, 0.7101, 0.6889, 0.6327, 0.7423, 0.6327, 0.5077, 0.7101, 0.6889, 0.7899, 0.6889, 0.8673, 0.7423, 0.6327, 0.7423, 0.7788, 0.6828, 0.7212, 0.6828, 0.7212, 0.6828, 0.7788, 0.6828, 0.7899, 0.5611, 0.7899, 0.6889, 0.7899, 0.6889, 0.7899, 0.5611, 0.7899, 0.6889, 0.7101, 0.6889, 0.7101, 0.6889, 0.7899, 0.6889, 0.7101, 0.5611, 0.7899, 0.5611, 0.7899, 0.5611, 0.7101, 0.5611, 0.7788, 0.6828, 0.7788, 0.5672, 0.7899, 0.5611, 0.7899, 0.6889, 0.7788, 0.5672, 0.7212, 0.5672, 0.7101, 0.5611, 0.7899, 0.5611, 0.7212, 0.5672, 0.7212, 0.6828, 0.7101, 0.6889, 0.7101, 0.5611, 0.7212, 0.6828, 0.7788, 0.6828, 0.7899, 0.6889, 0.7101, 0.6889, 0.7212, 0.5672, 0.7788, 0.5672, 0.7788, 0.6828, 0.7212, 0.6828, 0.7212, 0.5672, 0.7788, 0.5672, 0.7788, 0.5672, 0.7212, 0.5672, 0.7212, 0.5755, 0.7212, 0.6745, 0.7788, 0.6745, 0.7788, 0.5755, 0.7212, 0.5749, 0.7212, 0.5755, 0.7788, 0.5755, 0.7788, 0.5749, 0.7788, 0.6751, 0.7788, 0.5749, 0.7788, 0.5672, 0.7788, 0.6828, 0.7788, 0.5755, 0.7788, 0.6745, 0.7788, 0.6828, 0.7788, 0.5672, 0.7788, 0.6745, 0.7788, 0.6751, 0.7788, 0.6828, 0.7788, 0.6828, 0.7788, 0.5749, 0.7788, 0.5755, 0.7788, 0.5672, 0.7788, 0.5672, 0.7212, 0.5749, 0.7212, 0.6751, 0.7212, 0.6828, 0.7212, 0.5672, 0.7212, 0.6745, 0.7212, 0.5755, 0.7212, 0.5672, 0.7212, 0.6828, 0.7212, 0.6751, 0.7212, 0.6745, 0.7212, 0.6828, 0.7212, 0.6828, 0.7212, 0.5755, 0.7212, 0.5749, 0.7212, 0.5672, 0.7212, 0.5672, 0.7212, 0.6745, 0.7212, 0.6751, 0.7788, 0.6751, 0.7788, 0.6745, 0.7212, 0.6751, 0.7212, 0.5749, 0.7788, 0.5749, 0.7788, 0.6751])
me_cube_010.update()
me_cube_011 = bpy.data.meshes.new('Cube.011')
me_cube_011.from_pydata([(-0.6475, -0.9386, -1.0), (-0.6475, -1.0, -0.9386), (-0.6898, -0.9386, -0.9386), (-0.6475, -0.982, -0.982), (-0.6719, -0.9741, -0.9741), (-0.6774, -0.982, -0.9386), (-0.6774, -0.9386, -0.982), (-0.6475, -1.0, 0.9386), (-0.1775, -0.5113, 1.0), (-0.6898, -0.9386, 0.9386), (-0.6475, -0.982, 0.982), (-0.6719, -0.9741, 0.9741), (-0.6774, -0.9386, 0.982), (-0.6774, -0.982, 0.9386), (-0.6475, 0.9386, -1.0), (-0.6898, 0.9386, -0.9386), (-0.6475, 1.0, -0.9386), (-0.6774, 0.9386, -0.982), (-0.6719, 0.9741, -0.9741), (-0.6774, 0.982, -0.9386), (-0.6475, 0.982, -0.982), (-0.1775, 0.5113, 1.0), (-0.6475, 1.0, 0.9386), (-0.6898, 0.9386, 0.9386), (-0.6475, 0.982, 0.982), (-0.6719, 0.9741, 0.9741), (-0.6774, 0.982, 0.9386), (-0.6774, 0.9386, 0.982), (0.6475, -0.9386, -1.0), (0.6898, -0.9386, -0.9386), (0.6475, -1.0, -0.9386), (0.6774, -0.9386, -0.982), (0.6719, -0.9741, -0.9741), (0.6774, -0.982, -0.9386), (0.6475, -0.982, -0.982), (0.1775, -0.5113, 1.0), (0.6475, -1.0, 0.9386), (0.6898, -0.9386, 0.9386), (0.6475, -0.982, 0.982), (0.6719, -0.9741, 0.9741), (0.6774, -0.982, 0.9386), (0.6774, -0.9386, 0.982), (0.6475, 0.9386, -1.0), (0.6475, 1.0, -0.9386), (0.6898, 0.9386, -0.9386), (0.6475, 0.982, -0.982), (0.6719, 0.9741, -0.9741), (0.6774, 0.982, -0.9386), (0.6774, 0.9386, -0.982), (0.1775, 0.5113, 1.0), (0.6898, 0.9386, 0.9386), (0.6475, 1.0, 0.9386), (0.6774, 0.9386, 0.982), (0.6719, 0.9741, 0.9741), (0.6774, 0.982, 0.9386), (0.6475, 0.982, 0.982), (-0.6475, -0.9386, 1.0), (-0.6475, 0.9386, 1.0), (0.6475, 0.9386, 1.0), (0.6475, -0.9386, 1.0), (-0.1187, -0.3713, 1.121), (-0.1187, 0.3713, 1.121), (0.1187, 0.3713, 1.121), (0.1187, -0.3713, 1.121), (-0.1705, -0.4909, 1.067), (-0.1705, 0.4909, 1.067), (0.1705, 0.4909, 1.067), (0.1705, -0.4909, 1.067), (-0.1044, -0.32, 1.287), (-0.1044, 0.32, 1.287), (0.1044, 0.32, 1.287), (0.1044, -0.32, 1.287), (-0.1233, -0.4437, 1.067), (-0.1233, 0.4437, 1.067), (-0.09986, -0.3594, 1.34), (-0.09986, 0.3594, 1.34), (0.1233, 0.4437, 1.067), (0.1233, -0.4437, 1.067), (0.09986, 0.3594, 1.34), (0.09986, -0.3594, 1.34)], [], [(30, 36, 7, 1), (44, 50, 37, 29), (35, 49, 66, 67), (2, 9, 23, 15), (16, 22, 51, 43), (0, 3, 4, 6), (1, 5, 4, 3), (2, 6, 4, 5), (7, 10, 11, 13), (56, 12, 11, 10), (9, 13, 11, 12), (14, 17, 18, 20), (15, 19, 18, 17), (16, 20, 18, 19), (57, 24, 25, 27), (22, 26, 25, 24), (23, 27, 25, 26), (28, 31, 32, 34), (29, 33, 32, 31), (30, 34, 32, 33), (59, 38, 39, 41), (36, 40, 39, 38), (37, 41, 39, 40), (42, 45, 46, 48), (43, 47, 46, 45), (44, 48, 46, 47), (58, 52, 53, 55), (50, 54, 53, 52), (51, 55, 53, 54), (14, 0, 6, 17), (17, 6, 2, 15), (1, 7, 13, 5), (5, 13, 9, 2), (56, 57, 27, 12), (12, 27, 23, 9), (22, 16, 19, 26), (26, 19, 15, 23), (42, 14, 20, 45), (45, 20, 16, 43), (57, 58, 55, 24), (24, 55, 51, 22), (50, 44, 47, 54), (54, 47, 43, 51), (28, 42, 48, 31), (31, 48, 44, 29), (58, 59, 41, 52), (52, 41, 37, 50), (36, 30, 33, 40), (40, 33, 29, 37), (0, 28, 34, 3), (3, 34, 30, 1), (59, 56, 10, 38), (38, 10, 7, 36), (14, 42, 28, 0), (8, 21, 57, 56), (21, 49, 58, 57), (49, 35, 59, 58), (35, 8, 56, 59), (72, 77, 79, 74), (21, 8, 64, 65), (8, 35, 67, 64), (49, 21, 65, 66), (72, 73, 65, 64), (73, 76, 66, 65), (76, 77, 67, 66), (77, 72, 64, 67), (78, 75, 74, 79), (76, 73, 75, 78), (70, 71, 68, 69), (62, 70, 69, 61), (60, 61, 73, 72), (69, 68, 74, 75), (68, 60, 72, 74), (61, 69, 75, 73), (62, 63, 77, 76), (71, 70, 78, 79), (63, 71, 79, 77), (70, 62, 76, 78), (71, 63, 60, 68), (63, 62, 61, 60)])
_uv = me_cube_011.uv_layers.new(name='UVMap')
_uv.uv.foreach_set('vector', [0.3827, 0.7577, 0.6173, 0.7577, 0.6173, 0.9923, 0.3827, 0.9923, 0.3827, 0.5077, 0.6173, 0.5077, 0.6173, 0.7423, 0.3827, 0.7423, 0.7101, 0.6889, 0.7101, 0.5611, 0.7101, 0.5611, 0.7101, 0.6889, 0.3827, 0.007671, 0.6173, 0.007671, 0.6173, 0.2423, 0.3827, 0.2423, 0.3827, 0.2577, 0.6173, 0.2577, 0.6173, 0.4923, 0.3827, 0.4923, 0.1327, 0.7423, 0.1327, 0.75, 0.1282, 0.75, 0.125, 0.7423, 0.3827, 0.9923, 0.3827, 1.0, 0.3782, 1.0, 0.375, 0.9923, 0.3827, 0.007671, 0.375, 0.007671, 0.375, 0.003242, 0.3827, 0.0, 0.6173, 0.9923, 0.625, 0.9923, 0.625, 0.9968, 0.6173, 1.0, 0.8673, 0.7423, 0.875, 0.7423, 0.875, 0.7468, 0.8673, 0.75, 0.6173, 0.007671, 0.6173, 0.0, 0.6218, 0.0, 0.625, 0.007671, 0.1327, 0.5077, 0.125, 0.5077, 0.125, 0.5032, 0.1327, 0.5, 0.3827, 0.2423, 0.3827, 0.25, 0.3782, 0.25, 0.375, 0.2423, 0.3827, 0.2577, 0.375, 0.2577, 0.375, 0.2532, 0.3827, 0.25, 0.8673, 0.5077, 0.8673, 0.5, 0.8718, 0.5, 0.875, 0.5077, 0.6173, 0.2577, 0.6173, 0.25, 0.6218, 0.25, 0.625, 0.2577, 0.6173, 0.2423, 0.625, 0.2423, 0.625, 0.2468, 0.6173, 0.25, 0.3673, 0.7423, 0.375, 0.7423, 0.3761, 0.75, 0.3673, 0.75, 0.3827, 0.7423, 0.3827, 0.75, 0.3761, 0.75, 0.375, 0.7423, 0.3827, 0.7577, 0.375, 0.7577, 0.3761, 0.75, 0.3827, 0.75, 0.6327, 0.7423, 0.6327, 0.75, 0.625, 0.7489, 0.625, 0.7423, 0.6173, 0.7577, 0.6173, 0.75, 0.625, 0.7489, 0.625, 0.7577, 0.6173, 0.7423, 0.625, 0.7423, 0.625, 0.7489, 0.6173, 0.75, 0.3673, 0.5077, 0.3673, 0.5, 0.375, 0.5011, 0.375, 0.5077, 0.3827, 0.4923, 0.3827, 0.5, 0.375, 0.5011, 0.375, 0.4923, 0.3827, 0.5077, 0.375, 0.5077, 0.375, 0.5011, 0.3827, 0.5, 0.6327, 0.5077, 0.625, 0.5077, 0.6239, 0.5, 0.6327, 0.5, 0.6173, 0.5077, 0.6173, 0.5, 0.6239, 0.5, 0.625, 0.5077, 0.6173, 0.4923, 0.625, 0.4923, 0.6239, 0.5, 0.6173, 0.5, 0.1327, 0.5077, 0.1327, 0.7423, 0.125, 0.7423, 0.125, 0.5077, 0.375, 0.2423, 0.375, 0.007671, 0.3827, 0.007671, 0.3827, 0.2423, 0.3827, 0.9923, 0.6173, 0.9923, 0.6173, 1.0, 0.3827, 1.0, 0.3827, 0.0, 0.6173, 0.0, 0.6173, 0.007671, 0.3827, 0.007671, 0.8673, 0.7423, 0.8673, 0.5077, 0.875, 0.5077, 0.875, 0.7423, 0.625, 0.007671, 0.625, 0.2423, 0.6173, 0.2423, 0.6173, 0.007671, 0.6173, 0.2577, 0.3827, 0.2577, 0.3827, 0.25, 0.6173, 0.25, 0.6173, 0.25, 0.3827, 0.25, 0.3827, 0.2423, 0.6173, 0.2423, 0.3673, 0.5077, 0.1327, 0.5077, 0.1327, 0.5, 0.3673, 0.5, 0.375, 0.4923, 0.375, 0.2577, 0.3827, 0.2577, 0.3827, 0.4923, 0.8673, 0.5077, 0.6327, 0.5077, 0.6327, 0.5, 0.8673, 0.5, 0.625, 0.2577, 0.625, 0.4923, 0.6173, 0.4923, 0.6173, 0.2577, 0.6173, 0.5077, 0.3827, 0.5077, 0.3827, 0.5, 0.6173, 0.5, 0.6173, 0.5, 0.3827, 0.5, 0.3827, 0.4923, 0.6173, 0.4923, 0.3673, 0.7423, 0.3673, 0.5077, 0.375, 0.5077, 0.375, 0.7423, 0.375, 0.7423, 0.375, 0.5077, 0.3827, 0.5077, 0.3827, 0.7423, 0.6327, 0.5077, 0.6327, 0.7423, 0.625, 0.7423, 0.625, 0.5077, 0.625, 0.5077, 0.625, 0.7423, 0.6173, 0.7423, 0.6173, 0.5077, 0.6173, 0.7577, 0.3827, 0.7577, 0.3827, 0.75, 0.6173, 0.75, 0.6173, 0.75, 0.3827, 0.75, 0.3827, 0.7423, 0.6173, 0.7423, 0.1327, 0.7423, 0.3673, 0.7423, 0.3673, 0.75, 0.1327, 0.75, 0.375, 0.9923, 0.375, 0.7577, 0.3827, 0.7577, 0.3827, 0.9923, 0.6327, 0.7423, 0.8673, 0.7423, 0.8673, 0.75, 0.6327, 0.75, 0.625, 0.7577, 0.625, 0.9923, 0.6173, 0.9923, 0.6173, 0.7577, 0.1327, 0.5077, 0.3673, 0.5077, 0.3673, 0.7423, 0.1327, 0.7423, 0.7899, 0.6889, 0.7899, 0.5611, 0.8673, 0.5077, 0.8673, 0.7423, 0.7899, 0.5611, 0.7101, 0.5611, 0.6327, 0.5077, 0.8673, 0.5077, 0.7101, 0.5611, 0.7101, 0.6889, 0.6327, 0.7423, 0.6327, 0.5077, 0.7101, 0.6889, 0.7899, 0.6889, 0.8673, 0.7423, 0.6327, 0.7423, 0.7788, 0.6828, 0.7212, 0.6828, 0.7212, 0.6828, 0.7788, 0.6828, 0.7899, 0.5611, 0.7899, 0.6889, 0.7899, 0.6889, 0.7899, 0.5611, 0.7899, 0.6889, 0.7101, 0.6889, 0.7101, 0.6889, 0.7899, 0.6889, 0.7101, 0.5611, 0.7899, 0.5611, 0.7899, 0.5611, 0.7101, 0.5611, 0.7788, 0.6828, 0.7788, 0.5672, 0.7899, 0.5611, 0.7899, 0.6889, 0.7788, 0.5672, 0.7212, 0.5672, 0.7101, 0.5611, 0.7899, 0.5611, 0.7212, 0.5672, 0.7212, 0.6828, 0.7101, 0.6889, 0.7101, 0.5611, 0.7212, 0.6828, 0.7788, 0.6828, 0.7899, 0.6889, 0.7101, 0.6889, 0.7212, 0.5672, 0.7788, 0.5672, 0.7788, 0.6828, 0.7212, 0.6828, 0.7212, 0.5672, 0.7788, 0.5672, 0.7788, 0.5672, 0.7212, 0.5672, 0.7212, 0.5755, 0.7212, 0.6745, 0.7788, 0.6745, 0.7788, 0.5755, 0.7212, 0.5749, 0.7212, 0.5755, 0.7788, 0.5755, 0.7788, 0.5749, 0.7788, 0.6751, 0.7788, 0.5749, 0.7788, 0.5672, 0.7788, 0.6828, 0.7788, 0.5755, 0.7788, 0.6745, 0.7788, 0.6828, 0.7788, 0.5672, 0.7788, 0.6745, 0.7788, 0.6751, 0.7788, 0.6828, 0.7788, 0.6828, 0.7788, 0.5749, 0.7788, 0.5755, 0.7788, 0.5672, 0.7788, 0.5672, 0.7212, 0.5749, 0.7212, 0.6751, 0.7212, 0.6828, 0.7212, 0.5672, 0.7212, 0.6745, 0.7212, 0.5755, 0.7212, 0.5672, 0.7212, 0.6828, 0.7212, 0.6751, 0.7212, 0.6745, 0.7212, 0.6828, 0.7212, 0.6828, 0.7212, 0.5755, 0.7212, 0.5749, 0.7212, 0.5672, 0.7212, 0.5672, 0.7212, 0.6745, 0.7212, 0.6751, 0.7788, 0.6751, 0.7788, 0.6745, 0.7212, 0.6751, 0.7212, 0.5749, 0.7788, 0.5749, 0.7788, 0.6751])
me_cube_011.update()
me_cylinder_002 = bpy.data.meshes.new('Cylinder.002')
me_cylinder_002.from_pydata([(0.0, 0.305, -1.327), (6.656e-09, -0.1264, 3.467), (0.5, 0.1711, -1.327), (0.2843, -0.2026, 3.467), (0.866, -0.195, -1.327), (0.4924, -0.4107, 3.467), (1.0, -0.695, -1.327), (0.5685, -0.695, 3.467), (0.866, -1.195, -1.327), (0.4924, -0.9792, 3.467), (0.5, -1.561, -1.327), (0.2843, -1.187, 3.467), (-8.742e-08, -1.695, -1.327), (-5.804e-08, -1.263, 3.467), (-0.5, -1.561, -1.327), (-0.2843, -1.187, 3.467), (-0.866, -1.195, -1.327), (-0.4924, -0.9792, 3.467), (-1.0, -0.695, -1.327), (-0.5685, -0.695, 3.467), (-0.866, -0.195, -1.327), (-0.4924, -0.4107, 3.467), (-0.5, 0.1711, -1.327), (-0.2843, -0.2026, 3.467), (0.5, 0.1711, 3.032), (0.0, 0.305, 3.032), (0.866, -0.195, 3.032), (1.0, -0.695, 3.032), (0.866, -1.195, 3.032), (0.5, -1.561, 3.032), (-8.742e-08, -1.695, 3.032), (-0.5, -1.561, 3.032), (-0.866, -1.195, 3.032), (-1.0, -0.695, 3.032), (-0.866, -0.195, 3.032), (-0.5, 0.1711, 3.032), (0.386, -0.02643, 3.467), (3.518e-09, 0.07699, 3.467), (0.6685, -0.309, 3.467), (0.7719, -0.695, 3.467), (0.6685, -1.081, 3.467), (0.386, -1.363, 3.467), (-7.687e-08, -1.467, 3.467), (-0.386, -1.363, 3.467), (-0.6685, -1.081, 3.467), (-0.7719, -0.695, 3.467), (-0.6685, -0.309, 3.467), (-0.386, -0.02643, 3.467), (0.2843, -0.2026, 5.535), (-3.748e-07, -0.1264, 5.535), (0.4924, -0.4107, 5.535), (0.5685, -0.695, 5.535), (0.4924, -0.9792, 5.535), (0.2843, -1.187, 5.535), (-4.395e-07, -1.263, 5.535), (-0.2843, -1.187, 5.535), (-0.4924, -0.9792, 5.535), (-0.5685, -0.695, 5.535), (-0.4924, -0.4107, 5.535), (-0.2843, -0.2026, 5.535), (0.2843, -0.2026, 5.754), (-3.748e-07, -0.1264, 5.754), (0.4924, -0.4107, 5.754), (0.5685, -0.695, 5.754), (0.4924, -0.9792, 5.754), (0.2843, -1.187, 5.754), (-4.395e-07, -1.263, 5.754), (-0.2843, -1.187, 5.754), (-0.4924, -0.9792, 5.754), (-0.5685, -0.695, 5.754), (-0.4924, -0.4107, 5.754), (-0.2843, -0.2026, 5.754), (0.4912, 0.1558, 5.518), (1.591e-07, 0.2874, 5.518), (0.8508, -0.2038, 5.518), (0.9824, -0.695, 5.518), (0.8508, -1.186, 5.518), (0.4912, -1.546, 5.518), (4.727e-08, -1.677, 5.518), (-0.4912, -1.546, 5.518), (-0.8508, -1.186, 5.518), (-0.9824, -0.695, 5.518), (-0.8508, -0.2038, 5.518), (-0.4912, 0.1558, 5.518), (0.4912, 0.1558, 5.771), (1.591e-07, 0.2874, 5.771), (0.8508, -0.2038, 5.771), (0.9824, -0.695, 5.771), (0.8508, -1.186, 5.771), (0.4912, -1.546, 5.771), (4.727e-08, -1.677, 5.771), (-0.4912, -1.546, 5.771), (-0.8508, -1.186, 5.771), (-0.9824, -0.695, 5.771), (-0.8508, -0.2038, 5.771), (-0.4912, 0.1558, 5.771), (0.2843, -0.2026, 6.035), (-4.439e-07, -0.1264, 6.035), (0.4924, -0.4107, 6.035), (0.5685, -0.695, 6.035), (0.4924, -0.9792, 6.035), (0.2843, -1.187, 6.035), (-5.086e-07, -1.263, 6.035), (-0.2843, -1.187, 6.035), (-0.4924, -0.9792, 6.035), (-0.5685, -0.695, 6.035), (-0.4924, -0.4107, 6.035), (-0.2843, -0.2026, 6.035)], [], [(0, 25, 24, 2), (2, 24, 26, 4), (4, 26, 27, 6), (6, 27, 28, 8), (8, 28, 29, 10), (10, 29, 30, 12), (12, 30, 31, 14), (14, 31, 32, 16), (16, 32, 33, 18), (18, 33, 34, 20), (15, 13, 54, 55), (20, 34, 35, 22), (22, 35, 25, 0), (0, 2, 4, 6, 8, 10, 12, 14, 16, 18, 20, 22), (37, 36, 24, 25), (36, 38, 26, 24), (38, 39, 27, 26), (39, 40, 28, 27), (40, 41, 29, 28), (41, 42, 30, 29), (42, 43, 31, 30), (43, 44, 32, 31), (44, 45, 33, 32), (45, 46, 34, 33), (46, 47, 35, 34), (47, 37, 25, 35), (1, 3, 36, 37), (3, 5, 38, 36), (5, 7, 39, 38), (7, 9, 40, 39), (9, 11, 41, 40), (11, 13, 42, 41), (13, 15, 43, 42), (15, 17, 44, 43), (17, 19, 45, 44), (19, 21, 46, 45), (21, 23, 47, 46), (23, 1, 37, 47), (59, 58, 82, 83), (9, 7, 51, 52), (23, 21, 58, 59), (3, 1, 49, 48), (17, 15, 55, 56), (11, 9, 52, 53), (1, 23, 59, 49), (5, 3, 48, 50), (19, 17, 56, 57), (13, 11, 53, 54), (7, 5, 50, 51), (21, 19, 57, 58), (70, 69, 105, 106), (68, 69, 93, 92), (51, 50, 74, 75), (61, 60, 84, 85), (58, 57, 81, 82), (67, 68, 92, 91), (50, 48, 72, 74), (57, 56, 80, 81), (66, 67, 91, 90), (48, 49, 73, 72), (56, 55, 79, 80), (65, 66, 90, 89), (79, 78, 90, 91), (76, 75, 87, 88), (83, 82, 94, 95), (72, 73, 85, 84), (80, 79, 91, 92), (77, 76, 88, 89), (73, 83, 95, 85), (74, 72, 84, 86), (81, 80, 92, 93), (78, 77, 89, 90), (75, 74, 86, 87), (82, 81, 93, 94), (60, 62, 86, 84), (52, 51, 75, 76), (69, 70, 94, 93), (49, 59, 83, 73), (62, 63, 87, 86), (53, 52, 76, 77), (70, 71, 95, 94), (63, 64, 88, 87), (54, 53, 77, 78), (71, 61, 85, 95), (64, 65, 89, 88), (55, 54, 78, 79), (96, 97, 107, 106, 105, 104, 103, 102, 101, 100, 99, 98), (67, 66, 102, 103), (64, 63, 99, 100), (71, 70, 106, 107), (60, 61, 97, 96), (68, 67, 103, 104), (65, 64, 100, 101), (61, 71, 107, 97), (62, 60, 96, 98), (69, 68, 104, 105), (66, 65, 101, 102), (63, 62, 98, 99)])
_uv = me_cylinder_002.uv_layers.new(name='UVMap')
_uv.uv.foreach_set('vector', [1.0, 0.5, 1.0, 1.0, 0.9167, 1.0, 0.9167, 0.5, 0.9167, 0.5, 0.9167, 1.0, 0.8333, 1.0, 0.8333, 0.5, 0.8333, 0.5, 0.8333, 1.0, 0.75, 1.0, 0.75, 0.5, 0.75, 0.5, 0.75, 1.0, 0.6667, 1.0, 0.6667, 0.5, 0.6667, 0.5, 0.6667, 1.0, 0.5833, 1.0, 0.5833, 0.5, 0.5833, 0.5, 0.5833, 1.0, 0.5, 1.0, 0.5, 0.5, 0.5, 0.5, 0.5, 1.0, 0.4167, 1.0, 0.4167, 0.5, 0.4167, 0.5, 0.4167, 1.0, 0.3333, 1.0, 0.3333, 0.5, 0.3333, 0.5, 0.3333, 1.0, 0.25, 1.0, 0.25, 0.5, 0.25, 0.5, 0.25, 1.0, 0.1667, 1.0, 0.1667, 0.5, 0.1818, 0.1318, 0.25, 0.1135, 0.25, 0.1135, 0.1818, 0.1318, 0.1667, 0.5, 0.1667, 1.0, 0.08333, 1.0, 0.08333, 0.5, 0.08333, 0.5, 0.08333, 1.0, 7.451e-08, 1.0, 7.451e-08, 0.5, 0.75, 0.49, 0.87, 0.4578, 0.9578, 0.37, 0.99, 0.25, 0.9578, 0.13, 0.87, 0.04215, 0.75, 0.01, 0.63, 0.04215, 0.5422, 0.13, 0.51, 0.25, 0.5422, 0.37, 0.63, 0.4578, 0.25, 0.4353, 0.3426, 0.4104, 0.37, 0.4578, 0.25, 0.49, 0.3426, 0.4104, 0.4104, 0.3426, 0.4578, 0.37, 0.37, 0.4578, 0.4104, 0.3426, 0.4353, 0.25, 0.49, 0.25, 0.4578, 0.37, 0.4353, 0.25, 0.4104, 0.1574, 0.4578, 0.13, 0.49, 0.25, 0.4104, 0.1574, 0.3426, 0.08955, 0.37, 0.04215, 0.4578, 0.13, 0.3426, 0.08955, 0.25, 0.06473, 0.25, 0.01, 0.37, 0.04215, 0.25, 0.06473, 0.1574, 0.08955, 0.13, 0.04215, 0.25, 0.01, 0.1574, 0.08955, 0.08955, 0.1574, 0.04215, 0.13, 0.13, 0.04215, 0.08955, 0.1574, 0.06473, 0.25, 0.01, 0.25, 0.04215, 0.13, 0.06473, 0.25, 0.08955, 0.3426, 0.04215, 0.37, 0.01, 0.25, 0.08955, 0.3426, 0.1574, 0.4104, 0.13, 0.4578, 0.04215, 0.37, 0.1574, 0.4104, 0.25, 0.4353, 0.25, 0.49, 0.13, 0.4578, 0.25, 0.3865, 0.3182, 0.3682, 0.3426, 0.4104, 0.25, 0.4353, 0.3182, 0.3682, 0.3682, 0.3182, 0.4104, 0.3426, 0.3426, 0.4104, 0.3682, 0.3182, 0.3865, 0.25, 0.4353, 0.25, 0.4104, 0.3426, 0.3865, 0.25, 0.3682, 0.1818, 0.4104, 0.1574, 0.4353, 0.25, 0.3682, 0.1818, 0.3182, 0.1318, 0.3426, 0.08955, 0.4104, 0.1574, 0.3182, 0.1318, 0.25, 0.1135, 0.25, 0.06473, 0.3426, 0.08955, 0.25, 0.1135, 0.1818, 0.1318, 0.1574, 0.08955, 0.25, 0.06473, 0.1818, 0.1318, 0.1318, 0.1818, 0.08955, 0.1574, 0.1574, 0.08955, 0.1318, 0.1818, 0.1135, 0.25, 0.06473, 0.25, 0.08955, 0.1574, 0.1135, 0.25, 0.1318, 0.3182, 0.08955, 0.3426, 0.06473, 0.25, 0.1318, 0.3182, 0.1818, 0.3682, 0.1574, 0.4104, 0.08955, 0.3426, 0.1818, 0.3682, 0.25, 0.3865, 0.25, 0.4353, 0.1574, 0.4104, 0.1818, 0.3682, 0.1318, 0.3182, 0.1318, 0.3182, 0.1818, 0.3682, 0.3682, 0.1818, 0.3865, 0.25, 0.3865, 0.25, 0.3682, 0.1818, 0.1818, 0.3682, 0.1318, 0.3182, 0.1318, 0.3182, 0.1818, 0.3682, 0.3182, 0.3682, 0.25, 0.3865, 0.25, 0.3865, 0.3182, 0.3682, 0.1318, 0.1818, 0.1818, 0.1318, 0.1818, 0.1318, 0.1318, 0.1818, 0.3182, 0.1318, 0.3682, 0.1818, 0.3682, 0.1818, 0.3182, 0.1318, 0.25, 0.3865, 0.1818, 0.3682, 0.1818, 0.3682, 0.25, 0.3865, 0.3682, 0.3182, 0.3182, 0.3682, 0.3182, 0.3682, 0.3682, 0.3182, 0.1135, 0.25, 0.1318, 0.1818, 0.1318, 0.1818, 0.1135, 0.25, 0.25, 0.1135, 0.3182, 0.1318, 0.3182, 0.1318, 0.25, 0.1135, 0.3865, 0.25, 0.3682, 0.3182, 0.3682, 0.3182, 0.3865, 0.25, 0.1318, 0.3182, 0.1135, 0.25, 0.1135, 0.25, 0.1318, 0.3182, 0.1318, 0.3182, 0.1135, 0.25, 0.1135, 0.25, 0.1318, 0.3182, 0.1318, 0.1818, 0.1135, 0.25, 0.1135, 0.25, 0.1318, 0.1818, 0.3865, 0.25, 0.3682, 0.3182, 0.3682, 0.3182, 0.3865, 0.25, 0.25, 0.3865, 0.3182, 0.3682, 0.3182, 0.3682, 0.25, 0.3865, 0.1318, 0.3182, 0.1135, 0.25, 0.1135, 0.25, 0.1318, 0.3182, 0.1818, 0.1318, 0.1318, 0.1818, 0.1318, 0.1818, 0.1818, 0.1318, 0.3682, 0.3182, 0.3182, 0.3682, 0.3182, 0.3682, 0.3682, 0.3182, 0.1135, 0.25, 0.1318, 0.1818, 0.1318, 0.1818, 0.1135, 0.25, 0.25, 0.1135, 0.1818, 0.1318, 0.1818, 0.1318, 0.25, 0.1135, 0.3182, 0.3682, 0.25, 0.3865, 0.25, 0.3865, 0.3182, 0.3682, 0.1318, 0.1818, 0.1818, 0.1318, 0.1818, 0.1318, 0.1318, 0.1818, 0.3182, 0.1318, 0.25, 0.1135, 0.25, 0.1135, 0.3182, 0.1318, 0.1818, 0.1318, 0.25, 0.1135, 0.25, 0.1135, 0.1818, 0.1318, 0.3682, 0.1818, 0.3865, 0.25, 0.3865, 0.25, 0.3682, 0.1818, 0.1818, 0.3682, 0.1318, 0.3182, 0.1318, 0.3182, 0.1818, 0.3682, 0.3182, 0.3682, 0.25, 0.3865, 0.25, 0.3865, 0.3182, 0.3682, 0.1318, 0.1818, 0.1818, 0.1318, 0.1818, 0.1318, 0.1318, 0.1818, 0.3182, 0.1318, 0.3682, 0.1818, 0.3682, 0.1818, 0.3182, 0.1318, 0.25, 0.3865, 0.1818, 0.3682, 0.1818, 0.3682, 0.25, 0.3865, 0.3682, 0.3182, 0.3182, 0.3682, 0.3182, 0.3682, 0.3682, 0.3182, 0.1135, 0.25, 0.1318, 0.1818, 0.1318, 0.1818, 0.1135, 0.25, 0.25, 0.1135, 0.3182, 0.1318, 0.3182, 0.1318, 0.25, 0.1135, 0.3865, 0.25, 0.3682, 0.3182, 0.3682, 0.3182, 0.3865, 0.25, 0.1318, 0.3182, 0.1135, 0.25, 0.1135, 0.25, 0.1318, 0.3182, 0.3182, 0.3682, 0.3682, 0.3182, 0.3682, 0.3182, 0.3182, 0.3682, 0.3682, 0.1818, 0.3865, 0.25, 0.3865, 0.25, 0.3682, 0.1818, 0.1135, 0.25, 0.1318, 0.3182, 0.1318, 0.3182, 0.1135, 0.25, 0.25, 0.3865, 0.1818, 0.3682, 0.1818, 0.3682, 0.25, 0.3865, 0.3682, 0.3182, 0.3865, 0.25, 0.3865, 0.25, 0.3682, 0.3182, 0.3182, 0.1318, 0.3682, 0.1818, 0.3682, 0.1818, 0.3182, 0.1318, 0.1318, 0.3182, 0.1818, 0.3682, 0.1818, 0.3682, 0.1318, 0.3182, 0.3865, 0.25, 0.3682, 0.1818, 0.3682, 0.1818, 0.3865, 0.25, 0.25, 0.1135, 0.3182, 0.1318, 0.3182, 0.1318, 0.25, 0.1135, 0.1818, 0.3682, 0.25, 0.3865, 0.25, 0.3865, 0.1818, 0.3682, 0.3682, 0.1818, 0.3182, 0.1318, 0.3182, 0.1318, 0.3682, 0.1818, 0.1818, 0.1318, 0.25, 0.1135, 0.25, 0.1135, 0.1818, 0.1318, 0.3182, 0.3682, 0.25, 0.3865, 0.1818, 0.3682, 0.1318, 0.3182, 0.1135, 0.25, 0.1318, 0.1818, 0.1818, 0.1318, 0.25, 0.1135, 0.3182, 0.1318, 0.3682, 0.1818, 0.3865, 0.25, 0.3682, 0.3182, 0.1818, 0.1318, 0.25, 0.1135, 0.25, 0.1135, 0.1818, 0.1318, 0.3682, 0.1818, 0.3865, 0.25, 0.3865, 0.25, 0.3682, 0.1818, 0.1818, 0.3682, 0.1318, 0.3182, 0.1318, 0.3182, 0.1818, 0.3682, 0.3182, 0.3682, 0.25, 0.3865, 0.25, 0.3865, 0.3182, 0.3682, 0.1318, 0.1818, 0.1818, 0.1318, 0.1818, 0.1318, 0.1318, 0.1818, 0.3182, 0.1318, 0.3682, 0.1818, 0.3682, 0.1818, 0.3182, 0.1318, 0.25, 0.3865, 0.1818, 0.3682, 0.1818, 0.3682, 0.25, 0.3865, 0.3682, 0.3182, 0.3182, 0.3682, 0.3182, 0.3682, 0.3682, 0.3182, 0.1135, 0.25, 0.1318, 0.1818, 0.1318, 0.1818, 0.1135, 0.25, 0.25, 0.1135, 0.3182, 0.1318, 0.3182, 0.1318, 0.25, 0.1135, 0.3865, 0.25, 0.3682, 0.3182, 0.3682, 0.3182, 0.3865, 0.25])
me_cylinder_002.update()

# ---- objects
ob_center = bpy.data.objects.new('Center', me_cube)
ob_001light = bpy.data.objects.new('001Light', light_light)
ob_001camera = bpy.data.objects.new('001Camera', cam_camera)
ob_tracks = bpy.data.objects.new('Tracks', me_cube_001)
ob_cabine = bpy.data.objects.new('Cabine', me_cube_002)
ob_cannon = bpy.data.objects.new('Cannon', me_cylinder)
ob_tapa = bpy.data.objects.new('Tapa', me_cylinder_001)
ob_contrapeso = bpy.data.objects.new('Contrapeso', me_cube_005)
ob_cajasimplona1 = bpy.data.objects.new('CajaSimplona1', me_cube_003)
ob_cajasimplona2 = bpy.data.objects.new('CajaSimplona2', me_cube_006)
ob_cajasimplona3 = bpy.data.objects.new('CajaSimplona3', me_cube_007)
ob_detallecabina = bpy.data.objects.new('DetalleCabina', me_cube_008)
ob_pala = bpy.data.objects.new('Pala', me_cube_009)
ob_caja1 = bpy.data.objects.new('Caja1', me_cube_010)
ob_caja2 = bpy.data.objects.new('Caja2', me_cube_011)
ob_bombona = bpy.data.objects.new('Bombona', me_cylinder_002)

# ---- transforms, parenting, visibility, modifiers, constraints
ob_center.location = (0.0, 0.0, 0.0)
ob_center.rotation_mode = 'QUATERNION'
ob_center.rotation_quaternion = (4.371e-08, 0.0, 0.0, -1.0)
ob_center.empty_display_type = 'ARROWS'
ob_center.lineart.crease_threshold = 0.0
_m = ob_center.modifiers.new('Mirror', 'MIRROR')
ob_001light.location = (4.076, 1.005, 5.904)
ob_001light.rotation_euler = (0.6503, 0.05522, 1.866)
ob_001light.lock_rotations_4d = False
ob_001light.empty_display_type = 'ARROWS'
ob_001light.color = (0.0, 0.0, 0.0, 0.0)
ob_001light.lineart.crease_threshold = 0.0
ob_001camera.location = (7.359, -6.926, 4.958)
ob_001camera.rotation_euler = (1.109, 0.0, 0.8149)
ob_001camera.lock_rotations_4d = False
ob_001camera.empty_display_type = 'ARROWS'
ob_001camera.color = (0.0, 0.0, 0.0, 0.0)
ob_001camera.display_type = 'WIRE'
ob_001camera.lineart.crease_threshold = 0.0
ob_tracks.location = (1.207, -0.01, 0.7)
ob_tracks.rotation_euler = (0.0, -0.0, 7.854)
ob_tracks.scale = (1.0, 0.35, 0.7)
_m = ob_tracks.modifiers.new('Mirror', 'MIRROR')
_m.use_axis = (True, True, False)
_m.mirror_object = ob_center
ob_cabine.location = (0.0, 0.5527, 1.8)
ob_cabine.scale = (0.7, 0.7, 0.42)
_m = ob_cabine.modifiers.new('Mirror', 'MIRROR')
ob_cannon.location = (0.0, -0.209, 1.873)
ob_cannon.rotation_euler = (1.571, -0.0, 0.0)
ob_cannon.scale = (0.2196, 0.2196, 0.2196)
ob_tapa.location = (0.0, 0.5343, 2.204)
ob_tapa.scale = (0.4, 0.4, 0.08)
ob_contrapeso.location = (4.365e-16, 1.163, 1.786)
ob_contrapeso.scale = (0.4, 0.12, 0.4)
_m = ob_contrapeso.modifiers.new('Mirror', 'MIRROR')
ob_cajasimplona1.location = (1.172, 0.74, 1.429)
ob_cajasimplona1.scale = (0.2, 0.4894, 0.2)
_m = ob_cajasimplona1.modifiers.new('Mirror', 'MIRROR')
_m.mirror_object = ob_center
ob_cajasimplona2.location = (1.172, -0.1072, 1.429)
ob_cajasimplona2.scale = (0.2, 0.4894, 0.2)
_m = ob_cajasimplona2.modifiers.new('Mirror', 'MIRROR')
_m.mirror_object = ob_center
ob_cajasimplona3.location = (1.172, -0.6466, 1.349)
ob_cajasimplona3.scale = (0.12, 0.2937, 0.12)
_m = ob_cajasimplona3.modifiers.new('Mirror', 'MIRROR')
_m.mirror_object = ob_center
ob_detallecabina.location = (0.0, 0.5527, 1.8)
ob_detallecabina.scale = (0.7, 0.7, 0.42)
_m = ob_detallecabina.modifiers.new('Mirror', 'MIRROR')
ob_pala.location = (0.8349, 0.2715, 1.618)
ob_pala.rotation_euler = (0.0, 1.089, 0.0)
ob_pala.scale = (0.1, 0.144, 0.1)
_m = ob_pala.modifiers.new('Mirror', 'MIRROR')
_m.mirror_object = ob_center
ob_caja1.location = (0.7177, 0.819, 1.77)
ob_caja1.rotation_euler = (0.0, -0.1275, 0.0)
ob_caja1.scale = (0.12, 0.204, 0.12)
_m = ob_caja1.modifiers.new('Mirror', 'MIRROR')
_m.mirror_object = ob_cabine
ob_caja2.location = (0.7177, 0.3785, 1.77)
ob_caja2.rotation_euler = (0.0, -0.1275, 0.0)
ob_caja2.scale = (0.12, 0.204, 0.12)
_m = ob_caja2.modifiers.new('Mirror', 'MIRROR')
_m.mirror_object = ob_cabine
ob_bombona.location = (0.5797, 1.262, 1.736)
ob_bombona.scale = (0.1092, 0.1092, 0.1092)

# ---- collection membership
col_collection.objects.link(ob_center)
col_collection.objects.link(ob_001light)
col_collection.objects.link(ob_001camera)
col_collection.objects.link(ob_tracks)
col_collection.objects.link(ob_cabine)
col_collection.objects.link(ob_cannon)
col_collection.objects.link(ob_tapa)
col_collection.objects.link(ob_contrapeso)
col_collection.objects.link(ob_cajasimplona1)
col_collection.objects.link(ob_cajasimplona2)
col_collection.objects.link(ob_cajasimplona3)
col_collection.objects.link(ob_detallecabina)
col_collection.objects.link(ob_pala)
col_collection.objects.link(ob_caja1)
col_collection.objects.link(ob_caja2)
col_collection.objects.link(ob_bombona)

# ---- scene / render settings (as saved in the file)
scene.camera = ob_001camera
scene.frame_start = 1; scene.frame_end = 250; scene.frame_set(0)
scene.render.engine = 'BLENDER_EEVEE_NEXT'
scene.cycles.sampling_pattern = 'TABULATED_SOBOL'
scene.cycles.use_light_tree = False
scene.view_settings.view_transform = 'Filmic'
bpy.context.view_layer.update()
